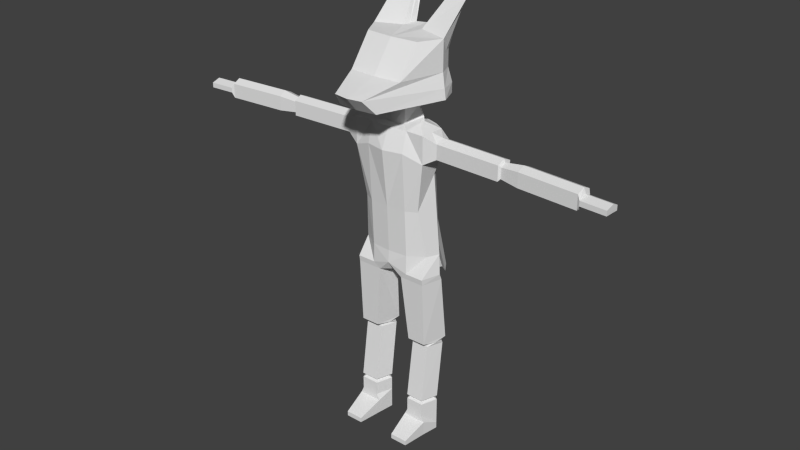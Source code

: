 # Source: TempFox.blend  (saved by Blender 2.78.0; exported with 4.5.12 LTS)
import bpy
from mathutils import Matrix  # noqa: F401  (used for matrix-valued properties, if any)

bpy.ops.wm.read_factory_settings(use_empty=True)
scene = bpy.context.scene
scene.name = 'Scene'

# ---- collections
col_collection_1 = bpy.data.collections.new('Collection 1'); scene.collection.children.link(col_collection_1)

# ---- world
world_world = bpy.data.worlds.new('World'); scene.world = world_world
world_world.color = (0.05088, 0.05088, 0.05088)
world_world.use_sun_shadow = False
world_world.sun_shadow_jitter_overblur = 0.0
world_world.cycles.sampling_method = 'NONE'
world_world.cycles.sample_map_resolution = 256

# ---- meshes
me_cylinder = bpy.data.meshes.new('Cylinder')
me_cylinder.from_pydata([(0.8963, 0.4726, -0.4726), (0.8963, 0.4726, -0.02831), (1.346, 0.146, -0.4726), (1.346, 0.146, -0.02831), (1.263, -0.3824, -0.2276), (1.174, -0.3824, -0.02831), (0.5204, -0.3824, -0.2276), (0.6185, -0.3824, -0.02831), (0.4468, 0.146, -0.4726), (0.4468, 0.146, -0.02831), (0.8963, 0.4726, -0.6788), (1.346, 0.146, -0.6788), (1.263, -0.3824, -0.6788), (0.5204, -0.3824, -0.6788), (0.4468, 0.146, -0.6788), (1.174, -1.153, -0.527), (0.6185, -1.153, -0.527), (1.174, -1.153, -0.6788), (0.6185, -1.153, -0.6788), (1.346, 0.146, 0.3911), (0.8963, 0.4726, 0.3911), (1.174, -0.3824, 0.3911), (0.6185, -0.3824, 0.3911), (0.4468, 0.146, 0.3911), (1.246, 0.1137, 0.4539), (0.8963, 0.3679, 0.4539), (1.113, -0.2977, 0.4539), (0.68, -0.2977, 0.4539), (0.5463, 0.1137, 0.4539), (1.349, 0.147, 0.5303), (0.8963, 0.4758, 0.5303), (1.176, -0.3849, 0.5303), (0.6166, -0.3849, 0.5303), (0.4438, 0.147, 0.5303), (1.349, 0.3707, 2.351), (0.8963, 0.7404, 2.351), (1.176, -0.1292, 2.351), (0.6166, -0.1292, 2.351), (0.4438, 0.3707, 2.351), (1.296, 0.1298, 2.444), (0.8963, 0.4201, 2.444), (1.143, -0.08413, 2.444), (0.6494, -0.08413, 2.444), (0.4968, 0.1298, 2.444), (1.366, 0.4801, 2.528), (0.8963, 0.8212, 2.528), (1.186, -0.3261, 2.528), (0.6061, -0.3261, 2.528), (0.4268, 0.4801, 2.528), (1.366, 0.2336, 4.594), (0.6897, 0.5748, 4.594), (1.186, -0.4296, 4.594), (0.3996, -0.4296, 4.594), (0.2202, 0.1526, 4.594), (1.366, 0.1526, 4.776), (0.8963, 0.6273, 4.776), (1.186, -0.4575, 4.776), (0.6061, -0.4575, 4.776), (1.115, 0.1526, 7.891), (1.276, 0.2376, 5.375), (0.8963, 0.5787, 5.375), (1.097, -0.1437, 5.375), (0.6061, -0.4505, 5.375), (0.8963, 0.4937, 7.891), (0.9362, -0.3432, 6.821), (0.6061, -0.5229, 6.821), (1.218, 0.306, 9.226), (1.218, 0.306, 8.381), (0.8963, 0.4937, 8.604), (1.186, -0.4733, 8.381), (0.6061, -0.637, 8.604), (0.8963, 0.4937, 9.226), (1.186, -0.4733, 9.226), (0.6061, -0.4571, 9.226), (0.5141, 0.2068, 9.731), (1.202, -0.09531, 8.381), (1.186, -0.4733, 8.832), (1.202, -0.09531, 9.226), (1.218, 0.306, 8.832), (1.587, -0.103, 8.604), (1.603, 0.1449, 8.604), (1.571, -0.3509, 8.832), (1.571, -0.3509, 9.061), (1.587, -0.103, 9.175), (1.603, 0.1449, 9.061), (1.603, 0.1449, 8.832), (1.571, -0.3509, 8.604), (3.643, -0.1862, 8.604), (3.659, 0.06167, 8.604), (3.627, -0.434, 8.832), (3.627, -0.434, 9.061), (3.643, -0.1862, 9.175), (3.659, 0.06167, 9.061), (3.659, 0.06167, 8.832), (3.627, -0.434, 8.604), (3.699, -0.01405, 8.836), (3.699, -0.01405, 8.672), (3.687, -0.1928, 9.083), (3.699, -0.01405, 9.001), (3.676, -0.3715, 8.836), (3.676, -0.3715, 9.001), (3.687, -0.1928, 8.672), (3.676, -0.3715, 8.672), (4.277, 0.04439, 8.833), (4.277, 0.04439, 8.61), (4.261, -0.1974, 9.167), (4.277, 0.04439, 9.055), (4.245, -0.4393, 8.833), (4.245, -0.4393, 9.055), (4.261, -0.1974, 8.61), (4.245, -0.4393, 8.61), (6.122, -0.09326, 8.833), (6.122, -0.09326, 8.61), (6.106, -0.3351, 9.167), (6.122, -0.09326, 9.055), (6.091, -0.5769, 8.833), (6.091, -0.5769, 9.055), (6.106, -0.3351, 8.61), (6.091, -0.5769, 8.61), (6.19, -0.1627, 8.836), (6.19, -0.1627, 8.765), (6.178, -0.3397, 9.0), (6.19, -0.1627, 8.918), (6.167, -0.6129, 8.836), (6.167, -0.6129, 8.918), (6.178, -0.3397, 8.765), (6.167, -0.6129, 8.765), (6.985, -0.214, 8.836), (6.985, -0.214, 8.765), (6.974, -0.391, 9.0), (6.985, -0.214, 8.918), (6.962, -0.6642, 8.836), (6.962, -0.6642, 8.918), (6.974, -0.391, 8.765), (6.962, -0.6642, 8.765), (0.8203, 0.06794, 9.41), (0.4542, 0.531, 9.27), (0.8149, -0.01634, 9.41), (0.3185, -0.1934, 9.27), (0.8094, -0.1006, 9.41), (0.7477, 0.1347, 9.497), (0.3185, -0.1486, 9.731), (0.4542, 0.3579, 9.731), (1.357, 0.2885, 10.08), (0.6336, -1.721, 10.08), (1.135, 0.8472, 10.08), (1.312, 0.2885, 10.39), (0.4615, -2.083, 10.5), (1.135, 0.8472, 10.39), (1.204, 0.3493, 10.81), (0.8428, -0.998, 10.81), (1.023, 0.8056, 10.81), (1.204, 0.3493, 11.73), (0.8428, -0.3156, 11.73), (1.023, 0.8056, 11.33), (1.113, 0.5775, 11.33), (0.2324, 0.9921, 11.78), (0.3228, 0.5358, 11.78), (0.2776, 0.7639, 11.78), (1.113, 1.448, 12.66), (1.204, 1.373, 12.66), (0.6018, 1.434, 12.66), (1.023, 1.523, 12.66), (0.5113, 1.585, 12.66), (0.5565, 1.509, 12.66), (0.4481, 0.7665, 4.922), (0.4481, 0.7181, 6.748), (0.8963, 0.603, 5.076), (0.4481, 0.7423, 5.149), (0.2247, 1.133, 5.616), (0.2247, 1.111, 7.191), (0.2247, 1.122, 5.717), (-0.8963, 0.4726, -0.4726), (-0.8963, 0.4726, -0.02831), (-1.346, 0.146, -0.4726), (-1.346, 0.146, -0.02831), (-1.263, -0.3824, -0.2276), (-1.174, -0.3824, -0.02831), (-0.5204, -0.3824, -0.2276), (-0.6185, -0.3824, -0.02831), (-0.4468, 0.146, -0.4726), (-0.4468, 0.146, -0.02831), (-0.8963, 0.4726, -0.6788), (-1.346, 0.146, -0.6788), (-1.263, -0.3824, -0.6788), (-0.5204, -0.3824, -0.6788), (-0.4468, 0.146, -0.6788), (-1.174, -1.153, -0.527), (-0.6185, -1.153, -0.527), (-1.174, -1.153, -0.6788), (-0.6185, -1.153, -0.6788), (-1.346, 0.146, 0.3911), (-0.8963, 0.4726, 0.3911), (-1.174, -0.3824, 0.3911), (-0.6185, -0.3824, 0.3911), (-0.4468, 0.146, 0.3911), (-1.246, 0.1137, 0.4539), (-0.8963, 0.3679, 0.4539), (-1.113, -0.2977, 0.4539), (-0.68, -0.2977, 0.4539), (-0.5463, 0.1137, 0.4539), (-1.349, 0.147, 0.5303), (-0.8963, 0.4758, 0.5303), (-1.176, -0.3849, 0.5303), (-0.6166, -0.3849, 0.5303), (-0.4438, 0.147, 0.5303), (-1.349, 0.3707, 2.351), (-0.8963, 0.7404, 2.351), (-1.176, -0.1292, 2.351), (-0.6166, -0.1292, 2.351), (-0.4438, 0.3707, 2.351), (-1.296, 0.1298, 2.444), (-0.8963, 0.4201, 2.444), (-1.143, -0.08413, 2.444), (-0.6494, -0.08413, 2.444), (-0.4968, 0.1298, 2.444), (-1.366, 0.4801, 2.528), (-0.8963, 0.8212, 2.528), (-1.186, -0.3261, 2.528), (-0.6061, -0.3261, 2.528), (-0.4268, 0.4801, 2.528), (-1.366, 0.2336, 4.594), (-0.6897, 0.5748, 4.594), (-1.186, -0.4296, 4.594), (-0.3996, -0.4296, 4.594), (-0.2202, 0.1526, 4.594), (-1.366, 0.1526, 4.776), (-0.8963, 0.6273, 4.776), (-1.186, -0.4575, 4.776), (-0.6061, -0.4575, 4.776), (-1.115, 0.1526, 7.891), (0.0, 0.4314, 4.706), (0.0, -0.341, 4.706), (0.0, 0.7725, 4.787), (0.0, 0.4314, 4.776), (0.0, -0.5252, 4.995), (0.0, 0.9057, 5.068), (-1.276, 0.2376, 5.375), (-0.8963, 0.5787, 5.375), (-1.097, -0.1437, 5.375), (-0.6061, -0.4505, 5.375), (0.0, 0.4314, 5.375), (0.0, -0.4956, 5.375), (0.0, 0.8575, 6.968), (-0.8963, 0.4937, 7.891), (-0.9362, -0.3432, 6.821), (-0.6061, -0.5229, 6.821), (-1.218, 0.306, 9.226), (0.0, 0.4314, 6.821), (0.0, -0.568, 6.821), (0.0, 0.7544, 6.821), (-1.218, 0.306, 8.381), (-0.8963, 0.4937, 8.604), (-1.186, -0.4733, 8.381), (-0.6061, -0.637, 8.604), (0.0, 0.4314, 8.604), (0.0, -0.7692, 8.604), (0.0, 0.7544, 8.604), (-0.8963, 0.4937, 9.226), (-1.186, -0.4733, 9.226), (-0.6061, -0.4571, 9.226), (-0.5141, 0.2068, 9.731), (0.0, 0.4314, 9.226), (0.0, -0.5109, 9.226), (0.0, 0.7725, 9.226), (-1.202, -0.09531, 8.381), (-1.186, -0.4733, 8.832), (-1.202, -0.09531, 9.226), (-1.218, 0.306, 8.832), (-1.587, -0.103, 8.604), (-1.603, 0.1449, 8.604), (-1.571, -0.3509, 8.832), (-1.571, -0.3509, 9.061), (-1.587, -0.103, 9.175), (-1.603, 0.1449, 9.061), (-1.603, 0.1449, 8.832), (-1.571, -0.3509, 8.604), (-3.643, -0.1862, 8.604), (-3.659, 0.06167, 8.604), (-3.627, -0.434, 8.832), (-3.627, -0.434, 9.061), (-3.643, -0.1862, 9.175), (-3.659, 0.06167, 9.061), (-3.659, 0.06167, 8.832), (-3.627, -0.434, 8.604), (-3.699, -0.01405, 8.836), (-3.699, -0.01405, 8.672), (-3.687, -0.1928, 9.083), (-3.699, -0.01405, 9.001), (-3.676, -0.3715, 8.836), (-3.676, -0.3715, 9.001), (-3.687, -0.1928, 8.672), (-3.676, -0.3715, 8.672), (-4.277, 0.04439, 8.833), (-4.277, 0.04439, 8.61), (-4.261, -0.1974, 9.167), (-4.277, 0.04439, 9.055), (-4.245, -0.4393, 8.833), (-4.245, -0.4393, 9.055), (-4.261, -0.1974, 8.61), (-4.245, -0.4393, 8.61), (-6.122, -0.09326, 8.833), (-6.122, -0.09326, 8.61), (-6.106, -0.3351, 9.167), (-6.122, -0.09326, 9.055), (-6.091, -0.5769, 8.833), (-6.091, -0.5769, 9.055), (-6.106, -0.3351, 8.61), (-6.091, -0.5769, 8.61), (-6.19, -0.1627, 8.836), (-6.19, -0.1627, 8.765), (-6.178, -0.3397, 9.0), (-6.19, -0.1627, 8.918), (-6.167, -0.6129, 8.836), (-6.167, -0.6129, 8.918), (-6.178, -0.3397, 8.765), (-6.167, -0.6129, 8.765), (-6.985, -0.214, 8.836), (-6.985, -0.214, 8.765), (-6.974, -0.391, 9.0), (-6.985, -0.214, 8.918), (-6.962, -0.6642, 8.836), (-6.962, -0.6642, 8.918), (-6.974, -0.391, 8.765), (-6.962, -0.6642, 8.765), (-0.8203, 0.06794, 9.41), (-0.4542, 0.531, 9.27), (-0.8149, -0.01634, 9.41), (-0.3185, -0.1934, 9.27), (-0.8094, -0.1006, 9.41), (-0.7477, 0.1347, 9.497), (0.0, 0.1627, 9.41), (-1.043e-08, -0.2691, 9.27), (-1.043e-08, 0.7358, 9.27), (-0.3185, -0.1486, 9.731), (-0.4542, 0.3579, 9.731), (0.0, 0.1627, 9.764), (-1.043e-08, -0.1686, 9.731), (-1.043e-08, 0.4814, 9.731), (-1.357, 0.2885, 10.08), (-0.6336, -1.721, 10.08), (-1.135, 0.8472, 10.08), (0.0, 0.4812, 10.03), (-1.043e-08, -1.794, 10.08), (-1.043e-08, 1.304, 10.08), (-1.312, 0.2885, 10.39), (-0.4615, -2.083, 10.5), (-1.135, 0.8472, 10.39), (0.0, 0.4812, 10.27), (-1.043e-08, -2.157, 10.5), (-1.043e-08, 1.304, 10.39), (-1.204, 0.3493, 10.81), (-0.8428, -0.998, 10.81), (-1.023, 0.8056, 10.81), (0.0, 0.4637, 10.59), (-1.043e-08, -1.058, 10.81), (-1.043e-08, 1.179, 10.81), (-1.204, 0.3493, 11.73), (-0.8428, -0.3156, 11.73), (-1.023, 0.8056, 11.33), (-1.043e-08, 0.7223, 11.75), (-1.043e-08, -0.3759, 11.73), (-1.043e-08, 1.179, 11.75), (-1.113, 0.5775, 11.33), (-1.043e-08, 0.9504, 11.75), (-0.2324, 0.9921, 11.78), (-0.3228, 0.5358, 11.78), (-0.2776, 0.7639, 11.78), (-1.113, 1.448, 12.66), (-1.204, 1.373, 12.66), (-0.6018, 1.434, 12.66), (-1.023, 1.523, 12.66), (-0.5113, 1.585, 12.66), (-0.5565, 1.509, 12.66), (-0.4481, 0.7665, 4.922), (-0.4481, 0.7181, 6.748), (0.0, 0.8816, 5.221), (-0.8963, 0.603, 5.076), (-0.4481, 0.7423, 5.149), (-0.2247, 1.133, 5.616), (0.0, 1.195, 5.681), (-0.2247, 1.111, 7.191), (0.0, 1.174, 7.191), (0.0, 1.184, 5.75), (-0.2247, 1.122, 5.717), (0.1687, 1.997, 3.667), (0.0, 2.049, 3.75), (0.0846, 2.145, 3.834), (0.0, 2.168, 3.834), (-0.1687, 1.997, 3.667), (-0.0846, 2.145, 3.834)], [], [(0, 1, 3, 2), (2, 3, 5, 4), (4, 5, 7, 6), (5, 3, 19, 21), (8, 9, 1, 0), (6, 7, 9, 8), (6, 8, 14, 13), (10, 11, 12, 13, 14), (2, 4, 12, 11), (8, 0, 10, 14), (0, 2, 11, 10), (6, 13, 18, 16), (15, 16, 18, 17), (13, 12, 17, 18), (12, 4, 15, 17), (4, 6, 16, 15), (23, 22, 27, 28), (1, 9, 23, 20), (3, 1, 20, 19), (7, 5, 21, 22), (9, 7, 22, 23), (25, 28, 33, 30), (21, 19, 24, 26), (20, 23, 28, 25), (22, 21, 26, 27), (19, 20, 25, 24), (33, 32, 37, 38), (27, 26, 31, 32), (24, 25, 30, 29), (28, 27, 32, 33), (26, 24, 29, 31), (35, 38, 43, 40), (31, 29, 34, 36), (30, 33, 38, 35), (32, 31, 36, 37), (29, 30, 35, 34), (43, 42, 47, 48), (37, 36, 41, 42), (34, 35, 40, 39), (38, 37, 42, 43), (36, 34, 39, 41), (45, 48, 53, 50), (41, 39, 44, 46), (40, 43, 48, 45), (42, 41, 46, 47), (39, 40, 45, 44), (49, 50, 55, 54), (47, 46, 51, 52), (44, 45, 50, 49), (48, 47, 52, 53), (46, 44, 49, 51), (51, 49, 54, 56), (53, 52, 232, 231), (52, 51, 56, 57), (52, 57, 235, 232), (55, 50, 233, 236, 165), (50, 53, 231, 233), (56, 54, 59, 61), (62, 61, 64, 65), (61, 59, 58, 64), (57, 56, 61, 62), (54, 55, 167, 60, 59), (235, 57, 62, 242), (63, 250, 257, 68), (249, 65, 70, 256), (59, 60, 63, 58), (242, 62, 65, 249), (60, 166, 243, 250, 63), (67, 68, 71, 66, 78), (70, 69, 76, 72, 73), (64, 58, 67, 75, 69), (65, 64, 69, 70), (58, 63, 68, 67), (73, 72, 139, 138), (77, 66, 135, 137), (256, 70, 73, 263), (68, 257, 264, 71), (78, 66, 84, 85), (67, 78, 85, 80), (66, 77, 83, 84), (69, 75, 79, 86), (83, 82, 90, 91), (86, 79, 87, 94), (90, 89, 99, 100), (82, 81, 89, 90), (76, 69, 86, 81), (72, 76, 81, 82), (75, 67, 80, 79), (77, 72, 82, 83), (80, 85, 93, 88), (84, 83, 91, 92), (79, 80, 88, 87), (85, 84, 92, 93), (81, 86, 94, 89), (97, 100, 108, 105), (93, 92, 98, 95), (88, 93, 95, 96), (89, 94, 102, 99), (87, 88, 96, 101), (92, 91, 97, 98), (91, 90, 100, 97), (94, 87, 101, 102), (109, 104, 112, 117), (102, 101, 109, 110), (100, 99, 107, 108), (96, 95, 103, 104), (95, 98, 106, 103), (99, 102, 110, 107), (101, 96, 104, 109), (98, 97, 105, 106), (111, 114, 122, 119), (106, 105, 113, 114), (105, 108, 116, 113), (110, 109, 117, 118), (108, 107, 115, 116), (104, 103, 111, 112), (103, 106, 114, 111), (107, 110, 118, 115), (126, 125, 133, 134), (115, 118, 126, 123), (117, 112, 120, 125), (114, 113, 121, 122), (113, 116, 124, 121), (118, 117, 125, 126), (116, 115, 123, 124), (112, 111, 119, 120), (127, 130, 129, 132, 131, 134, 133, 128), (124, 123, 131, 132), (120, 119, 127, 128), (119, 122, 130, 127), (123, 126, 134, 131), (125, 120, 128, 133), (122, 121, 129, 130), (121, 124, 132, 129), (138, 140, 74, 141), (66, 71, 136, 135), (263, 73, 138, 332), (71, 264, 333, 136), (72, 77, 137, 139), (141, 74, 143, 144), (140, 136, 142, 74), (332, 138, 141, 337), (136, 333, 338, 142), (140, 135, 136), (140, 138, 139), (135, 140, 137), (137, 140, 139), (143, 145, 148, 146), (74, 142, 145, 143), (337, 141, 144, 343), (142, 338, 344, 145), (148, 350, 356, 151), (349, 147, 150, 355), (343, 144, 147, 349), (145, 344, 350, 148), (144, 143, 146, 147), (149, 151, 154, 155, 152), (147, 146, 149, 150), (146, 148, 151, 149), (158, 156, 362, 364), (153, 152, 157, 360, 361), (355, 150, 153, 361), (151, 356, 362, 156, 154), (150, 149, 152, 153), (157, 158, 364, 360), (157, 152, 160, 161), (158, 157, 161, 164), (160, 159, 164, 161), (159, 162, 163, 164), (154, 156, 163, 162), (152, 155, 159, 160), (155, 154, 162, 159), (156, 158, 164, 163), (167, 168, 166, 60), (55, 165, 168, 167), (166, 168, 171, 170), (171, 383, 382, 170), (169, 380, 383, 171), (165, 236, 380, 169), (382, 381, 390, 388), (168, 165, 169, 171), (172, 174, 175, 173), (174, 176, 177, 175), (176, 178, 179, 177), (177, 193, 191, 175), (180, 172, 173, 181), (178, 180, 181, 179), (178, 185, 186, 180), (182, 186, 185, 184, 183), (174, 183, 184, 176), (180, 186, 182, 172), (172, 182, 183, 174), (178, 188, 190, 185), (187, 189, 190, 188), (185, 190, 189, 184), (184, 189, 187, 176), (176, 187, 188, 178), (195, 200, 199, 194), (173, 192, 195, 181), (175, 191, 192, 173), (179, 194, 193, 177), (181, 195, 194, 179), (197, 202, 205, 200), (193, 198, 196, 191), (192, 197, 200, 195), (194, 199, 198, 193), (191, 196, 197, 192), (205, 210, 209, 204), (199, 204, 203, 198), (196, 201, 202, 197), (200, 205, 204, 199), (198, 203, 201, 196), (207, 212, 215, 210), (203, 208, 206, 201), (202, 207, 210, 205), (204, 209, 208, 203), (201, 206, 207, 202), (215, 220, 219, 214), (209, 214, 213, 208), (206, 211, 212, 207), (210, 215, 214, 209), (208, 213, 211, 206), (217, 222, 225, 220), (213, 218, 216, 211), (212, 217, 220, 215), (214, 219, 218, 213), (211, 216, 217, 212), (221, 226, 227, 222), (219, 224, 223, 218), (216, 221, 222, 217), (220, 225, 224, 219), (218, 223, 221, 216), (236, 376, 243, 241, 234), (234, 241, 242, 235), (223, 228, 226, 221), (225, 231, 232, 224), (224, 229, 228, 223), (231, 234, 235, 232), (233, 236, 234, 231), (224, 232, 235, 229), (227, 374, 236, 233, 222), (222, 233, 231, 225), (228, 239, 237, 226), (240, 246, 245, 239), (243, 250, 248, 241), (239, 245, 230, 237), (229, 240, 239, 228), (226, 237, 238, 377, 227), (235, 242, 240, 229), (236, 380, 383, 376), (244, 252, 257, 250), (249, 256, 254, 246), (237, 230, 244, 238), (242, 249, 246, 240), (238, 244, 250, 243, 375), (251, 268, 247, 258, 252), (254, 260, 259, 266, 253), (257, 264, 262, 255), (245, 253, 265, 251, 230), (250, 257, 255, 248), (246, 254, 253, 245), (230, 251, 252, 244), (260, 328, 329, 259), (264, 333, 331, 262), (267, 327, 325, 247), (256, 263, 260, 254), (252, 258, 264, 257), (268, 275, 274, 247), (251, 270, 275, 268), (247, 274, 273, 267), (253, 276, 269, 265), (273, 281, 280, 272), (276, 284, 277, 269), (280, 290, 289, 279), (272, 280, 279, 271), (266, 271, 276, 253), (259, 272, 271, 266), (265, 269, 270, 251), (267, 273, 272, 259), (270, 278, 283, 275), (274, 282, 281, 273), (269, 277, 278, 270), (275, 283, 282, 274), (271, 279, 284, 276), (287, 295, 298, 290), (283, 285, 288, 282), (278, 286, 285, 283), (279, 289, 292, 284), (277, 291, 286, 278), (282, 288, 287, 281), (281, 287, 290, 280), (284, 292, 291, 277), (299, 307, 302, 294), (292, 300, 299, 291), (290, 298, 297, 289), (286, 294, 293, 285), (285, 293, 296, 288), (289, 297, 300, 292), (291, 299, 294, 286), (288, 296, 295, 287), (301, 309, 312, 304), (296, 304, 303, 295), (295, 303, 306, 298), (300, 308, 307, 299), (298, 306, 305, 297), (294, 302, 301, 293), (293, 301, 304, 296), (297, 305, 308, 300), (316, 324, 323, 315), (305, 313, 316, 308), (307, 315, 310, 302), (304, 312, 311, 303), (303, 311, 314, 306), (308, 316, 315, 307), (306, 314, 313, 305), (302, 310, 309, 301), (317, 318, 323, 324, 321, 322, 319, 320), (314, 322, 321, 313), (310, 318, 317, 309), (309, 317, 320, 312), (313, 321, 324, 316), (315, 323, 318, 310), (312, 320, 319, 311), (311, 319, 322, 314), (328, 334, 261, 330), (247, 325, 326, 258), (263, 332, 328, 260), (258, 326, 333, 264), (259, 329, 327, 267), (338, 344, 342, 336), (334, 340, 339, 261), (333, 338, 336, 331), (330, 261, 335, 326), (332, 337, 334, 328), (326, 335, 338, 333), (330, 326, 325), (330, 329, 328), (325, 327, 330), (327, 329, 330), (339, 345, 347, 341), (344, 350, 348, 342), (261, 339, 341, 335), (337, 343, 340, 334), (335, 341, 344, 338), (347, 353, 356, 350), (349, 355, 352, 346), (343, 349, 346, 340), (341, 347, 350, 344), (340, 346, 345, 339), (351, 357, 363, 359, 353), (356, 362, 364, 360, 354), (346, 352, 351, 345), (350, 356, 354, 348), (345, 351, 353, 347), (367, 364, 362, 365), (358, 361, 360, 366, 357), (355, 361, 358, 352), (353, 359, 365, 362, 356), (352, 358, 357, 351), (366, 360, 364, 367), (366, 370, 369, 357), (367, 373, 370, 366), (369, 370, 373, 368), (368, 373, 372, 371), (359, 371, 372, 365), (357, 369, 368, 363), (363, 368, 371, 359), (365, 372, 373, 367), (377, 238, 375, 378), (227, 377, 378, 374), (375, 381, 384, 378), (384, 381, 382, 383), (379, 384, 383, 380), (376, 383, 382, 243), (374, 379, 380, 236), (381, 375, 389, 390), (378, 384, 379, 374), (386, 385, 387, 388), (386, 388, 390, 389), (243, 166, 385, 386), (166, 170, 387, 385), (170, 382, 388, 387), (375, 243, 386, 389)])
_uv = me_cylinder.uv_layers.new(name='UVMap')
_uv.uv.foreach_set('vector', [0.617, 0.4816, 0.617, 0.5021, 0.5911, 0.5021, 0.5911, 0.4816, 0.7302, 0.4871, 0.7094, 0.4871, 0.7095, 0.4616, 0.7187, 0.4624, 0.9436, 0.3625, 0.9343, 0.3584, 0.9343, 0.3327, 0.9436, 0.3282, 0.7095, 0.4616, 0.7094, 0.4871, 0.6898, 0.4871, 0.6899, 0.4616, 0.8945, 0.4917, 0.8945, 0.5122, 0.8686, 0.5122, 0.8686, 0.4916, 0.711, 0.4023, 0.7205, 0.4011, 0.7204, 0.4267, 0.6997, 0.4267, 0.711, 0.4023, 0.6997, 0.4267, 0.69, 0.4267, 0.6899, 0.4023, 0.8896, 0.3654, 0.9107, 0.3804, 0.9068, 0.4048, 0.8721, 0.4048, 0.8686, 0.3804, 0.7302, 0.4871, 0.7187, 0.4624, 0.7398, 0.4624, 0.7399, 0.4871, 0.8945, 0.4917, 0.8686, 0.4916, 0.8686, 0.4821, 0.8945, 0.4822, 0.617, 0.4816, 0.5911, 0.4816, 0.5911, 0.4721, 0.617, 0.4721, 0.711, 0.4023, 0.6899, 0.4023, 0.6898, 0.3667, 0.6969, 0.3667, 0.7534, 0.3566, 0.7534, 0.3823, 0.7464, 0.3823, 0.7464, 0.3566, 0.8721, 0.4048, 0.9068, 0.4048, 0.9026, 0.4404, 0.8767, 0.4404, 0.7398, 0.4624, 0.7187, 0.4624, 0.7327, 0.4267, 0.7398, 0.4267, 0.9719, 0.3282, 0.9719, 0.3622, 0.9436, 0.3546, 0.9436, 0.3291, 0.74, 0.4267, 0.7401, 0.4011, 0.7431, 0.4042, 0.7431, 0.4241, 0.8686, 0.5122, 0.8945, 0.5122, 0.8945, 0.5315, 0.8686, 0.5315, 0.5911, 0.5021, 0.617, 0.5021, 0.617, 0.5215, 0.5911, 0.5214, 0.9343, 0.3327, 0.9343, 0.3584, 0.9147, 0.3584, 0.9147, 0.3327, 0.7204, 0.4267, 0.7205, 0.4011, 0.7401, 0.4011, 0.74, 0.4267, 0.7943, 0.4586, 0.7751, 0.4524, 0.7736, 0.4476, 0.7985, 0.4556, 0.823, 0.3448, 0.8001, 0.338, 0.8048, 0.3353, 0.8227, 0.3406, 0.8001, 0.3125, 0.823, 0.3036, 0.8227, 0.3085, 0.8048, 0.3155, 0.9147, 0.3327, 0.9147, 0.3584, 0.9115, 0.3555, 0.9115, 0.3356, 0.8001, 0.338, 0.8001, 0.3125, 0.8048, 0.3155, 0.8048, 0.3353, 0.6352, 0.2731, 0.6614, 0.273, 0.6501, 0.3572, 0.6254, 0.3572, 0.7632, 0.4685, 0.7751, 0.4847, 0.7736, 0.4893, 0.7583, 0.4684, 0.7943, 0.4785, 0.7943, 0.4586, 0.7985, 0.4556, 0.7985, 0.4814, 0.7751, 0.4524, 0.7632, 0.4685, 0.7583, 0.4684, 0.7736, 0.4476, 0.7751, 0.4847, 0.7943, 0.4785, 0.7985, 0.4814, 0.7736, 0.4893, 0.6898, 0.5071, 0.7059, 0.4871, 0.718, 0.4895, 0.7054, 0.5073, 0.8686, 0.3647, 0.8426, 0.365, 0.831, 0.2812, 0.8555, 0.2809, 0.6626, 0.2751, 0.6886, 0.273, 0.6886, 0.3575, 0.6614, 0.3596, 0.9405, 0.1414, 0.9666, 0.1414, 0.9666, 0.2261, 0.9405, 0.2261, 0.9387, 0.3282, 0.9126, 0.3264, 0.9115, 0.2416, 0.9387, 0.2436, 0.6369, 0.3615, 0.6485, 0.3615, 0.6589, 0.3653, 0.6203, 0.3654, 0.9405, 0.2261, 0.9666, 0.2261, 0.9651, 0.2305, 0.942, 0.2305, 0.7059, 0.5286, 0.6898, 0.5071, 0.7054, 0.5073, 0.718, 0.5262, 0.6254, 0.3572, 0.6501, 0.3572, 0.6485, 0.3615, 0.6369, 0.3615, 0.8555, 0.2809, 0.831, 0.2812, 0.8425, 0.2767, 0.8537, 0.2766, 0.9399, 0.4662, 0.9131, 0.4622, 0.9107, 0.3654, 0.9399, 0.3698, 0.8537, 0.2766, 0.8425, 0.2767, 0.8257, 0.2731, 0.8643, 0.2725, 0.6399, 0.1388, 0.6534, 0.1572, 0.6369, 0.1604, 0.621, 0.1388, 0.7575, 0.3318, 0.7575, 0.3546, 0.7464, 0.3566, 0.7464, 0.3298, 0.6534, 0.1203, 0.6399, 0.1388, 0.621, 0.1388, 0.6369, 0.1171, 0.6693, 0.4648, 0.6693, 0.5107, 0.659, 0.5012, 0.6592, 0.4624, 0.606, 0.273, 0.5789, 0.273, 0.5789, 0.1783, 0.6157, 0.1783, 0.7265, 0.1414, 0.7528, 0.1482, 0.7297, 0.24, 0.6957, 0.2314, 0.6203, 0.3654, 0.6589, 0.3653, 0.6614, 0.4604, 0.6329, 0.4604, 0.8643, 0.2725, 0.8257, 0.2731, 0.8354, 0.1775, 0.8675, 0.1771, 0.7073, 0.4922, 0.669, 0.4922, 0.6733, 0.4813, 0.7087, 0.4813, 0.5678, 0.06843, 0.5501, 0.03754, 0.5737, 0.03603, 0.585, 0.08101, 0.5374, 0.4152, 0.5374, 0.3675, 0.5475, 0.3675, 0.5475, 0.4026, 0.5374, 0.4152, 0.5475, 0.4026, 0.5594, 0.4394, 0.5439, 0.4394, 0.659, 0.5012, 0.6693, 0.5107, 0.6587, 0.5531, 0.6429, 0.5569, 0.651, 0.5291, 0.5499, 0.1009, 0.5678, 0.06843, 0.585, 0.08101, 0.5913, 0.1009, 0.7087, 0.4813, 0.6733, 0.4813, 0.6701, 0.4446, 0.6934, 0.4443, 0.04707, 0.2644, 0.04733, 0.2443, 0.105, 0.251, 0.1049, 0.2645, 0.4369, 0.2646, 0.4212, 0.2656, 0.4179, 0.1643, 0.4413, 0.206, 0.5475, 0.4026, 0.5475, 0.3675, 0.5817, 0.3729, 0.5808, 0.4026, 0.6592, 0.4624, 0.659, 0.5012, 0.6423, 0.5005, 0.6257, 0.4998, 0.6258, 0.4696, 0.5594, 0.4394, 0.5475, 0.4026, 0.5808, 0.4026, 0.5807, 0.4394, 0.2547, 0.2504, 0.2974, 0.2846, 0.2261, 0.2846, 0.2262, 0.2504, 0.1048, 0.289, 0.1049, 0.2645, 0.1761, 0.2647, 0.176, 0.2893, 0.4212, 0.2656, 0.4088, 0.2668, 0.405, 0.1654, 0.4179, 0.1643, 0.04703, 0.2889, 0.04707, 0.2644, 0.1049, 0.2645, 0.1048, 0.289, 0.3554, 0.2499, 0.3553, 0.267, 0.3465, 0.284, 0.2974, 0.2846, 0.2547, 0.2504, 0.2351, 0.2387, 0.2262, 0.2504, 0.2013, 0.2504, 0.2013, 0.2386, 0.2171, 0.2386, 0.1761, 0.2647, 0.1674, 0.2411, 0.1854, 0.2411, 0.2012, 0.2411, 0.2012, 0.2645, 0.4413, 0.206, 0.4179, 0.1643, 0.4101, 0.145, 0.4262, 0.1438, 0.4413, 0.1427, 0.1049, 0.2645, 0.105, 0.251, 0.1674, 0.2411, 0.1761, 0.2647, 0.2548, 0.2437, 0.2547, 0.2504, 0.2262, 0.2504, 0.2351, 0.2387, 0.4044, 0.3032, 0.405, 0.3247, 0.3909, 0.3141, 0.3964, 0.2929, 0.39, 0.3259, 0.374, 0.3271, 0.3842, 0.3148, 0.3875, 0.3145, 0.176, 0.2893, 0.1761, 0.2647, 0.2012, 0.2645, 0.2011, 0.289, 0.2262, 0.2504, 0.2261, 0.2846, 0.2012, 0.2845, 0.2013, 0.2504, 0.2171, 0.2386, 0.2013, 0.2386, 0.208, 0.2242, 0.2171, 0.2242, 0.2351, 0.2387, 0.2171, 0.2386, 0.2171, 0.2242, 0.2263, 0.2242, 0.374, 0.3271, 0.39, 0.3259, 0.3901, 0.3394, 0.3798, 0.3386, 0.2636, 0.5333, 0.2485, 0.5333, 0.2483, 0.5178, 0.2582, 0.518, 0.4878, 0.7354, 0.5063, 0.7349, 0.5063, 0.8903, 0.4878, 0.8908, 0.6645, 0.7407, 0.6812, 0.7412, 0.6812, 0.8966, 0.6645, 0.8962, 0.7284, 0.9315, 0.7284, 0.9143, 0.7324, 0.9142, 0.7324, 0.9266, 0.7905, 0.8954, 0.7751, 0.8954, 0.7751, 0.7407, 0.7905, 0.7407, 0.1854, 0.2411, 0.1674, 0.2411, 0.1764, 0.2255, 0.1855, 0.2255, 0.2012, 0.2411, 0.1854, 0.2411, 0.1855, 0.2255, 0.1946, 0.2255, 0.2485, 0.5333, 0.2324, 0.5333, 0.2383, 0.5176, 0.2483, 0.5178, 0.39, 0.3259, 0.405, 0.3247, 0.3995, 0.3367, 0.3901, 0.3394, 0.7597, 0.8962, 0.7443, 0.8962, 0.7443, 0.7407, 0.7597, 0.7407, 0.4753, 0.7353, 0.4878, 0.7354, 0.4878, 0.8908, 0.4753, 0.8907, 0.6812, 0.7412, 0.698, 0.7416, 0.698, 0.8971, 0.6812, 0.8966, 0.7443, 0.8962, 0.7289, 0.8962, 0.7289, 0.7407, 0.7443, 0.7407, 0.7751, 0.8954, 0.7597, 0.8954, 0.7597, 0.7407, 0.7751, 0.7407, 0.621, 0.7411, 0.6343, 0.7412, 0.6344, 0.7846, 0.6165, 0.7845, 0.7616, 0.9138, 0.7616, 0.9309, 0.7563, 0.9262, 0.7563, 0.9138, 0.7616, 0.8966, 0.7616, 0.9138, 0.7563, 0.9138, 0.7563, 0.9014, 0.7284, 0.9143, 0.7284, 0.8971, 0.7324, 0.9018, 0.7324, 0.9142, 0.745, 0.8969, 0.7616, 0.8966, 0.7563, 0.9014, 0.7444, 0.9016, 0.7616, 0.9309, 0.745, 0.9398, 0.7444, 0.9326, 0.7563, 0.9262, 0.745, 0.9398, 0.7284, 0.9315, 0.7324, 0.9266, 0.7444, 0.9326, 0.7284, 0.8971, 0.745, 0.8969, 0.7444, 0.9016, 0.7324, 0.9018, 0.5879, 0.8808, 0.5716, 0.8809, 0.5716, 0.7411, 0.5879, 0.7409, 0.6026, 0.924, 0.5905, 0.9241, 0.5879, 0.8808, 0.6043, 0.8806, 0.5452, 0.7407, 0.5563, 0.7407, 0.5565, 0.7841, 0.5415, 0.7841, 0.6386, 0.7407, 0.6497, 0.7407, 0.6495, 0.7843, 0.6344, 0.7843, 0.6497, 0.7407, 0.6608, 0.7407, 0.6645, 0.7843, 0.6495, 0.7843, 0.5563, 0.7407, 0.5674, 0.7407, 0.5716, 0.7841, 0.5565, 0.7841, 0.5905, 0.9241, 0.5784, 0.9243, 0.5716, 0.8809, 0.5879, 0.8808, 0.612, 0.7407, 0.621, 0.7411, 0.6165, 0.7845, 0.6043, 0.784, 0.6395, 0.9412, 0.6395, 0.958, 0.6345, 0.9472, 0.6345, 0.941, 0.6043, 0.784, 0.6165, 0.7845, 0.6165, 0.9243, 0.6043, 0.9238, 0.6165, 0.7845, 0.6344, 0.7846, 0.6344, 0.9245, 0.6165, 0.9243, 0.6043, 0.8806, 0.5879, 0.8808, 0.5879, 0.7409, 0.6043, 0.7407, 0.5415, 0.7841, 0.5565, 0.7841, 0.5565, 0.9236, 0.5415, 0.9236, 0.6344, 0.7843, 0.6495, 0.7843, 0.6495, 0.924, 0.6344, 0.924, 0.6495, 0.7843, 0.6645, 0.7843, 0.6645, 0.924, 0.6495, 0.924, 0.5565, 0.7841, 0.5716, 0.7841, 0.5716, 0.9236, 0.5565, 0.9236, 0.7284, 0.9569, 0.71, 0.9573, 0.71, 0.8971, 0.7284, 0.8966, 0.5565, 0.9236, 0.5716, 0.9236, 0.5611, 0.9297, 0.5563, 0.9297, 0.6233, 0.9247, 0.6395, 0.9245, 0.6345, 0.9357, 0.6226, 0.9358, 0.6395, 0.958, 0.6233, 0.9666, 0.6226, 0.9535, 0.6345, 0.9472, 0.6233, 0.9666, 0.6071, 0.9585, 0.6043, 0.9476, 0.6226, 0.9535, 0.6071, 0.925, 0.6233, 0.9247, 0.6226, 0.9358, 0.6043, 0.9361, 0.5415, 0.9236, 0.5565, 0.9236, 0.5563, 0.9297, 0.5508, 0.9297, 0.6395, 0.9245, 0.6395, 0.9412, 0.6345, 0.941, 0.6345, 0.9357, 0.5826, 0.9582, 0.5771, 0.9581, 0.5716, 0.9447, 0.5771, 0.9243, 0.5826, 0.9243, 0.5874, 0.9244, 0.5873, 0.945, 0.5874, 0.9582, 0.5508, 0.9297, 0.5563, 0.9297, 0.5563, 0.9897, 0.5508, 0.9897, 0.6541, 0.924, 0.6589, 0.924, 0.6589, 0.9842, 0.6541, 0.9842, 0.6589, 0.924, 0.6645, 0.924, 0.6645, 0.9842, 0.6589, 0.9842, 0.5563, 0.9297, 0.5611, 0.9297, 0.5611, 0.9897, 0.5563, 0.9897, 0.71, 0.9573, 0.698, 0.9573, 0.698, 0.8971, 0.71, 0.8971, 0.6925, 0.9581, 0.6836, 0.9579, 0.6836, 0.8976, 0.6925, 0.8979, 0.6836, 0.9579, 0.6645, 0.9573, 0.6645, 0.8971, 0.6836, 0.8976, 0.01481, 0.6542, 0.0299, 0.6308, 0.04237, 0.6436, 0.03826, 0.6542, 0.374, 0.3271, 0.3665, 0.3154, 0.3743, 0.2976, 0.3842, 0.3148, 0.104, 0.3452, 0.09963, 0.3853, 0.08561, 0.3617, 0.0898, 0.3456, 0.3665, 0.3154, 0.3554, 0.2825, 0.368, 0.2849, 0.3743, 0.2976, 0.405, 0.3247, 0.39, 0.3259, 0.3875, 0.3145, 0.3909, 0.3141, 0.2805, 0.6482, 0.2841, 0.6263, 0.3265, 0.6077, 0.3243, 0.725, 0.3455, 0.7014, 0.3455, 0.7262, 0.3265, 0.7099, 0.3287, 0.7054, 0.01394, 0.6717, 0.01481, 0.6542, 0.03826, 0.6542, 0.03803, 0.6717, 0.01186, 0.6118, 0.01179, 0.592, 0.03526, 0.5888, 0.03531, 0.6096, 0.2707, 0.4448, 0.2776, 0.4346, 0.2776, 0.452, 0.2636, 0.4482, 0.2707, 0.4346, 0.2707, 0.4575, 0.2776, 0.4391, 0.2835, 0.4346, 0.2806, 0.4408, 0.2806, 0.4408, 0.2835, 0.4346, 0.2835, 0.4424, 0.3544, 0.9618, 0.3541, 0.9908, 0.3374, 0.991, 0.3375, 0.9621, 0.2841, 0.6263, 0.2788, 0.6195, 0.3072, 0.5827, 0.3265, 0.6077, 0.2657, 0.655, 0.2805, 0.6482, 0.3243, 0.725, 0.2955, 0.7402, 0.2788, 0.6195, 0.2554, 0.6213, 0.2462, 0.5794, 0.3072, 0.5827, 0.02743, 0.8488, 0.07917, 0.847, 0.07832, 0.867, 0.03208, 0.8684, 0.1528, 0.664, 0.1774, 0.6675, 0.2049, 0.7306, 0.1528, 0.7283, 0.2955, 0.7402, 0.3243, 0.725, 0.3265, 0.7479, 0.3059, 0.76, 0.02719, 0.8348, 0.07892, 0.833, 0.07917, 0.847, 0.02743, 0.8488, 0.3498, 0.8605, 0.3544, 0.9618, 0.3375, 0.9621, 0.326, 0.8426, 0.3139, 0.9656, 0.3137, 0.9893, 0.2855, 0.9896, 0.2856, 0.9778, 0.2637, 0.9662, 0.1774, 0.6675, 0.275, 0.7756, 0.2581, 0.7919, 0.2049, 0.7306, 0.3375, 0.9621, 0.3374, 0.991, 0.3137, 0.9893, 0.3139, 0.9656, 0.1298, 0.6285, 0.1381, 0.6377, 0.1391, 0.654, 0.1295, 0.6468, 0.1007, 0.5692, 0.1391, 0.5736, 0.1215, 0.6194, 0.1199, 0.6397, 0.07368, 0.6055, 0.1528, 0.7283, 0.2049, 0.7306, 0.1965, 0.7972, 0.1528, 0.7921, 0.03208, 0.8684, 0.07832, 0.867, 0.07909, 0.9102, 0.06764, 0.9123, 0.0325, 0.892, 0.2049, 0.7306, 0.2581, 0.7919, 0.224, 0.8253, 0.1965, 0.7972, 0.1215, 0.6194, 0.1298, 0.6285, 0.1295, 0.6468, 0.1199, 0.6397, 0.417, 0.9792, 0.3716, 0.9792, 0.3818, 0.8779, 0.4125, 0.8807, 0.4264, 0.9779, 0.417, 0.9779, 0.4202, 0.8779, 0.4226, 0.8781, 0.346, 0.7014, 0.3493, 0.7068, 0.349, 0.7376, 0.3455, 0.7346, 0.3493, 0.7068, 0.3526, 0.7122, 0.3526, 0.7405, 0.349, 0.7376, 0.0325, 0.892, 0.06764, 0.9123, 0.0554, 0.9956, 0.03348, 0.9958, 0.2637, 0.9662, 0.2856, 0.9778, 0.162, 0.9823, 0.1623, 0.9783, 0.2856, 0.9778, 0.2855, 0.9896, 0.1617, 0.9863, 0.162, 0.9823, 0.4358, 0.9779, 0.4264, 0.9779, 0.4226, 0.8781, 0.425, 0.8783, 0.6423, 0.5005, 0.6383, 0.5284, 0.6257, 0.5276, 0.6257, 0.4998, 0.659, 0.5012, 0.651, 0.5291, 0.6383, 0.5284, 0.6423, 0.5005, 0.4634, 0.7133, 0.4634, 0.7335, 0.4495, 0.6729, 0.4495, 0.6639, 0.4495, 0.6729, 0.4375, 0.6692, 0.4376, 0.6631, 0.4495, 0.6639, 0.4495, 0.6819, 0.4375, 0.6752, 0.4375, 0.6692, 0.4495, 0.6729, 0.4634, 0.7537, 0.4394, 0.7385, 0.4375, 0.6752, 0.4495, 0.6819, 0.4376, 0.6631, 0.4263, 0.6654, 0.4263, 0.6654, 0.4376, 0.6631, 0.4634, 0.7335, 0.4634, 0.7537, 0.4495, 0.6819, 0.4495, 0.6729, 0.9367, 0.4757, 0.9626, 0.4758, 0.9626, 0.4963, 0.9367, 0.4963, 0.7681, 0.4476, 0.7795, 0.423, 0.7889, 0.422, 0.7888, 0.4476, 0.7903, 0.4893, 0.7903, 0.5236, 0.781, 0.5191, 0.781, 0.4934, 0.7889, 0.422, 0.8085, 0.422, 0.8085, 0.4476, 0.7888, 0.4476, 0.9367, 0.5061, 0.9107, 0.5061, 0.9107, 0.4856, 0.9367, 0.4856, 0.8388, 0.4646, 0.8274, 0.44, 0.8481, 0.44, 0.8481, 0.4655, 0.8388, 0.4646, 0.8177, 0.4646, 0.8177, 0.44, 0.8274, 0.44, 0.8467, 0.365, 0.8677, 0.3801, 0.8643, 0.4045, 0.8296, 0.4045, 0.8257, 0.3801, 0.7681, 0.4476, 0.7584, 0.4476, 0.7584, 0.423, 0.7795, 0.423, 0.9367, 0.5061, 0.9367, 0.5156, 0.9107, 0.5156, 0.9107, 0.5061, 0.9367, 0.4757, 0.9367, 0.4662, 0.9626, 0.4663, 0.9626, 0.4758, 0.8388, 0.4646, 0.8249, 0.5004, 0.8178, 0.5004, 0.8177, 0.4646, 0.7534, 0.4079, 0.7464, 0.4079, 0.7464, 0.3823, 0.7534, 0.3823, 0.8643, 0.4045, 0.8597, 0.44, 0.8337, 0.44, 0.8296, 0.4045, 0.7584, 0.423, 0.7583, 0.3876, 0.7654, 0.3876, 0.7795, 0.423, 0.8177, 0.5004, 0.8461, 0.5076, 0.8461, 0.5331, 0.8177, 0.5344, 0.823, 0.3516, 0.8182, 0.3543, 0.8004, 0.349, 0.8001, 0.3448, 0.9107, 0.4856, 0.9107, 0.4662, 0.9367, 0.4663, 0.9367, 0.4856, 0.9626, 0.4963, 0.9626, 0.5156, 0.9367, 0.5156, 0.9367, 0.4963, 0.781, 0.5191, 0.7615, 0.5191, 0.7615, 0.4934, 0.781, 0.4934, 0.8481, 0.44, 0.8677, 0.44, 0.8677, 0.4655, 0.8481, 0.4655, 0.8856, 0.4452, 0.884, 0.4404, 0.9089, 0.4483, 0.9048, 0.4514, 0.8085, 0.422, 0.8115, 0.425, 0.8115, 0.4449, 0.8085, 0.4476, 0.823, 0.3771, 0.8182, 0.3741, 0.8182, 0.3543, 0.823, 0.3516, 0.7615, 0.5191, 0.7583, 0.5162, 0.7583, 0.4963, 0.7615, 0.4934, 0.8001, 0.386, 0.8004, 0.3811, 0.8182, 0.3741, 0.823, 0.3771, 0.5943, 0.4608, 0.584, 0.3768, 0.6085, 0.3769, 0.6203, 0.4609, 0.9048, 0.4713, 0.9089, 0.4741, 0.884, 0.4821, 0.8856, 0.4775, 0.8737, 0.4614, 0.8686, 0.4613, 0.884, 0.4404, 0.8856, 0.4452, 0.9048, 0.4514, 0.9089, 0.4483, 0.9089, 0.4741, 0.9048, 0.4713, 0.8856, 0.4775, 0.884, 0.4821, 0.8686, 0.4613, 0.8737, 0.4614, 0.718, 0.5071, 0.7335, 0.5073, 0.7461, 0.5262, 0.7341, 0.5286, 0.9115, 0.1418, 0.8986, 0.2257, 0.8739, 0.2253, 0.8854, 0.1414, 0.9397, 0.3264, 0.9387, 0.2416, 0.9658, 0.2436, 0.9658, 0.3282, 0.9399, 0.4545, 0.9399, 0.3698, 0.966, 0.3698, 0.966, 0.4545, 0.6886, 0.3596, 0.6886, 0.444, 0.6614, 0.4462, 0.6626, 0.3616, 0.5956, 0.3725, 0.5789, 0.3686, 0.6175, 0.3686, 0.6068, 0.3726, 0.9399, 0.3698, 0.9414, 0.3654, 0.9645, 0.3654, 0.966, 0.3698, 0.7341, 0.4871, 0.7461, 0.4895, 0.7335, 0.5073, 0.718, 0.5071, 0.584, 0.3768, 0.5956, 0.3725, 0.6068, 0.3726, 0.6085, 0.3769, 0.8986, 0.2257, 0.8969, 0.23, 0.8854, 0.2298, 0.8739, 0.2253, 0.9405, 0.1414, 0.9405, 0.2375, 0.9115, 0.2416, 0.9136, 0.1453, 0.8969, 0.23, 0.9072, 0.234, 0.8686, 0.2334, 0.8854, 0.2298, 0.6074, 0.1388, 0.5885, 0.1388, 0.6044, 0.1171, 0.621, 0.1203, 0.7575, 0.3278, 0.7464, 0.3298, 0.7464, 0.303, 0.7575, 0.305, 0.621, 0.1572, 0.6044, 0.1604, 0.5885, 0.1388, 0.6074, 0.1388, 0.7406, 0.3616, 0.7305, 0.364, 0.7303, 0.3252, 0.7406, 0.3157, 0.6627, 0.273, 0.653, 0.1783, 0.6898, 0.1783, 0.6898, 0.273, 0.7997, 0.3036, 0.7654, 0.2142, 0.7984, 0.2048, 0.8257, 0.2961, 0.5789, 0.3686, 0.5919, 0.273, 0.6203, 0.2731, 0.6175, 0.3686, 0.9072, 0.234, 0.9104, 0.3293, 0.8782, 0.3288, 0.8686, 0.2334, 0.4464, 0.5841, 0.4521, 0.5835, 0.4656, 0.5808, 0.4618, 0.5975, 0.4405, 0.6031, 0.4405, 0.6031, 0.4618, 0.5975, 0.4705, 0.6294, 0.4573, 0.6339, 0.622, 0.07209, 0.6205, 0.06111, 0.656, 0.06118, 0.6602, 0.07209, 0.5903, 0.06102, 0.585, 0.08101, 0.5737, 0.03603, 0.5909, 0.02411, 0.5374, 0.4636, 0.5475, 0.4761, 0.5475, 0.5113, 0.5374, 0.5113, 0.438, 0.6038, 0.4405, 0.6031, 0.4573, 0.6339, 0.4453, 0.6303, 0.4376, 0.5913, 0.4464, 0.5841, 0.4405, 0.6031, 0.438, 0.6038, 0.5374, 0.4636, 0.5439, 0.4394, 0.5594, 0.4394, 0.5475, 0.4761, 0.7303, 0.3252, 0.7222, 0.2973, 0.7142, 0.2695, 0.7299, 0.2733, 0.7406, 0.3157, 0.6205, 0.07772, 0.5913, 0.1009, 0.585, 0.08101, 0.5903, 0.06102, 0.6205, 0.06111, 0.6358, 0.02411, 0.6591, 0.02448, 0.656, 0.06118, 0.04707, 0.3133, 0.1049, 0.3134, 0.105, 0.3265, 0.04733, 0.3327, 0.4113, 0.4222, 0.4121, 0.3726, 0.425, 0.3717, 0.4288, 0.4299, 0.3725, 0.4158, 0.3825, 0.4735, 0.3621, 0.517, 0.356, 0.4162, 0.5475, 0.4761, 0.5808, 0.4761, 0.5817, 0.5059, 0.5475, 0.5113, 0.7305, 0.364, 0.6971, 0.3568, 0.697, 0.3266, 0.7136, 0.3259, 0.7303, 0.3252, 0.5594, 0.4394, 0.5807, 0.4394, 0.5808, 0.4761, 0.5475, 0.4761, 0.4464, 0.5841, 0.4654, 0.5684, 0.468, 0.5681, 0.4521, 0.5835, 0.2546, 0.3219, 0.2261, 0.3219, 0.2261, 0.2846, 0.2974, 0.2846, 0.1048, 0.289, 0.176, 0.2893, 0.1761, 0.3135, 0.1049, 0.3134, 0.3554, 0.3386, 0.2547, 0.3326, 0.2546, 0.3219, 0.3553, 0.3214, 0.04703, 0.2889, 0.1048, 0.289, 0.1049, 0.3134, 0.04707, 0.3133, 0.3553, 0.3214, 0.2546, 0.3219, 0.2974, 0.2846, 0.3465, 0.284, 0.3553, 0.3027, 0.2351, 0.3359, 0.217, 0.3359, 0.2012, 0.3359, 0.2012, 0.3219, 0.2261, 0.3219, 0.1761, 0.3135, 0.2012, 0.3134, 0.2012, 0.3368, 0.1854, 0.3368, 0.1674, 0.3367, 0.4074, 0.3009, 0.405, 0.2759, 0.4186, 0.275, 0.4203, 0.3, 0.3825, 0.4735, 0.3861, 0.537, 0.3712, 0.537, 0.3554, 0.537, 0.3621, 0.517, 0.4121, 0.3726, 0.4074, 0.3009, 0.4203, 0.3, 0.425, 0.3717, 0.1049, 0.3134, 0.1761, 0.3135, 0.1674, 0.3367, 0.105, 0.3265, 0.2547, 0.3326, 0.2351, 0.3359, 0.2261, 0.3219, 0.2546, 0.3219, 0.4044, 0.2581, 0.3964, 0.2747, 0.3909, 0.2539, 0.405, 0.2365, 0.405, 0.2759, 0.4164, 0.2677, 0.4288, 0.2668, 0.4186, 0.275, 0.39, 0.2364, 0.3875, 0.2538, 0.3842, 0.2537, 0.374, 0.2364, 0.176, 0.2893, 0.2011, 0.289, 0.2012, 0.3134, 0.1761, 0.3135, 0.2261, 0.3219, 0.2012, 0.3219, 0.2012, 0.2845, 0.2261, 0.2846, 0.217, 0.3359, 0.217, 0.3522, 0.2079, 0.3522, 0.2012, 0.3359, 0.2351, 0.3359, 0.2261, 0.3522, 0.217, 0.3522, 0.217, 0.3359, 0.374, 0.2364, 0.3798, 0.2193, 0.3901, 0.2213, 0.39, 0.2364, 0.2012, 0.5333, 0.2066, 0.518, 0.2165, 0.5178, 0.2163, 0.5333, 0.5016, 0.9923, 0.5016, 0.864, 0.5168, 0.8644, 0.5168, 0.9927, 0.893, 0.7024, 0.893, 0.574, 0.9068, 0.5737, 0.9068, 0.702, 0.698, 0.7066, 0.7013, 0.7107, 0.7013, 0.7209, 0.698, 0.7208, 0.9716, 0.7009, 0.9716, 0.5733, 0.9843, 0.5733, 0.9843, 0.7009, 0.1854, 0.3368, 0.1855, 0.3521, 0.1764, 0.3521, 0.1674, 0.3367, 0.2012, 0.3368, 0.1946, 0.3521, 0.1855, 0.3521, 0.1854, 0.3368, 0.2163, 0.5333, 0.2165, 0.5178, 0.2265, 0.5176, 0.2324, 0.5333, 0.39, 0.2364, 0.3901, 0.2213, 0.3995, 0.2198, 0.405, 0.2365, 0.9462, 0.7016, 0.9462, 0.5733, 0.9589, 0.5733, 0.9589, 0.7016, 0.4912, 0.9924, 0.4912, 0.8641, 0.5016, 0.864, 0.5016, 0.9923, 0.9068, 0.702, 0.9068, 0.5737, 0.9206, 0.5733, 0.9206, 0.7016, 0.9589, 0.7016, 0.9589, 0.5733, 0.9716, 0.5733, 0.9716, 0.7016, 0.9843, 0.7009, 0.9843, 0.5733, 0.997, 0.5733, 0.997, 0.7009, 0.8571, 0.7247, 0.8533, 0.6889, 0.8682, 0.6887, 0.868, 0.7246, 0.7254, 0.7212, 0.7211, 0.7212, 0.7211, 0.711, 0.7254, 0.707, 0.7254, 0.7354, 0.7211, 0.7314, 0.7211, 0.7212, 0.7254, 0.7212, 0.698, 0.7208, 0.7013, 0.7209, 0.7013, 0.7311, 0.698, 0.7349, 0.7117, 0.7352, 0.7112, 0.7312, 0.7211, 0.7314, 0.7254, 0.7354, 0.7254, 0.707, 0.7211, 0.711, 0.7112, 0.7057, 0.7117, 0.6997, 0.7117, 0.6997, 0.7112, 0.7057, 0.7013, 0.7107, 0.698, 0.7066, 0.698, 0.7349, 0.7013, 0.7311, 0.7112, 0.7312, 0.7117, 0.7352, 0.8298, 0.6092, 0.8298, 0.7247, 0.8163, 0.7245, 0.8163, 0.6091, 0.8418, 0.5735, 0.8433, 0.6094, 0.8298, 0.6092, 0.8319, 0.5734, 0.8132, 0.5733, 0.8163, 0.6091, 0.8039, 0.6091, 0.8041, 0.5733, 0.8895, 0.5733, 0.893, 0.6093, 0.8806, 0.6093, 0.8804, 0.5733, 0.8804, 0.5733, 0.8806, 0.6093, 0.8682, 0.6093, 0.8712, 0.5733, 0.8041, 0.5733, 0.8039, 0.6091, 0.7914, 0.6091, 0.7949, 0.5733, 0.8319, 0.5734, 0.8298, 0.6092, 0.8163, 0.6091, 0.8219, 0.5733, 0.8496, 0.725, 0.8433, 0.6893, 0.8533, 0.6889, 0.8571, 0.7247, 0.8433, 0.7388, 0.8474, 0.7386, 0.8474, 0.7437, 0.8433, 0.7526, 0.8433, 0.6893, 0.8433, 0.5738, 0.8533, 0.5734, 0.8533, 0.6889, 0.8533, 0.6889, 0.8533, 0.5734, 0.8682, 0.5733, 0.8682, 0.6887, 0.8433, 0.6094, 0.8433, 0.7248, 0.8298, 0.7247, 0.8298, 0.6092, 0.8163, 0.6091, 0.8163, 0.7242, 0.8039, 0.7242, 0.8039, 0.6091, 0.893, 0.6093, 0.893, 0.7246, 0.8806, 0.7246, 0.8806, 0.6093, 0.8806, 0.6093, 0.8806, 0.7246, 0.8682, 0.7246, 0.8682, 0.6093, 0.8039, 0.6091, 0.8039, 0.7242, 0.7914, 0.7242, 0.7914, 0.6091, 0.9457, 0.7024, 0.9457, 0.7521, 0.9305, 0.7517, 0.9305, 0.702, 0.8039, 0.7242, 0.8041, 0.7293, 0.8001, 0.7293, 0.7914, 0.7242, 0.8566, 0.7252, 0.8572, 0.7344, 0.8474, 0.7342, 0.8433, 0.725, 0.8433, 0.7526, 0.8474, 0.7437, 0.8572, 0.7489, 0.8566, 0.7598, 0.8566, 0.7598, 0.8572, 0.7489, 0.8723, 0.7441, 0.87, 0.7531, 0.87, 0.7254, 0.8723, 0.7346, 0.8572, 0.7344, 0.8566, 0.7252, 0.8163, 0.7242, 0.8086, 0.7293, 0.8041, 0.7293, 0.8039, 0.7242, 0.8433, 0.725, 0.8474, 0.7342, 0.8474, 0.7386, 0.8433, 0.7388, 0.8253, 0.7249, 0.8293, 0.7248, 0.8293, 0.7358, 0.8293, 0.7527, 0.8253, 0.7528, 0.8208, 0.7529, 0.8163, 0.736, 0.8208, 0.7249, 0.8086, 0.7293, 0.8086, 0.7788, 0.8041, 0.7788, 0.8041, 0.7293, 0.893, 0.7246, 0.893, 0.7743, 0.889, 0.7743, 0.889, 0.7246, 0.889, 0.7246, 0.889, 0.7743, 0.8844, 0.7743, 0.8844, 0.7246, 0.8041, 0.7293, 0.8041, 0.7788, 0.8001, 0.7788, 0.8001, 0.7293, 0.9305, 0.702, 0.9305, 0.7517, 0.9206, 0.7517, 0.9206, 0.702, 0.9161, 0.7024, 0.9161, 0.7521, 0.9088, 0.7523, 0.9088, 0.7026, 0.9088, 0.7026, 0.9088, 0.7523, 0.893, 0.7528, 0.893, 0.703, 0.01481, 0.6892, 0.03826, 0.6892, 0.04237, 0.7002, 0.0299, 0.713, 0.374, 0.2364, 0.3842, 0.2537, 0.3743, 0.2717, 0.3665, 0.2487, 0.104, 0.3452, 0.0898, 0.3456, 0.08629, 0.3293, 0.1013, 0.305, 0.3665, 0.2487, 0.3743, 0.2717, 0.368, 0.2849, 0.3554, 0.2825, 0.405, 0.2365, 0.3909, 0.2539, 0.3875, 0.2538, 0.39, 0.2364, 0.4001, 0.7581, 0.3622, 0.7306, 0.3903, 0.7364, 0.4077, 0.7597, 0.2503, 0.6597, 0.2644, 0.7478, 0.1982, 0.6565, 0.2354, 0.6448, 0.7747, 0.6, 0.7909, 0.5789, 0.7985, 0.58, 0.795, 0.603, 0.3451, 0.7014, 0.3298, 0.6985, 0.3265, 0.6903, 0.3451, 0.6721, 0.01394, 0.6717, 0.03803, 0.6717, 0.03826, 0.6892, 0.01481, 0.6892, 0.01182, 0.567, 0.03528, 0.5648, 0.03526, 0.5888, 0.01179, 0.592, 0.3871, 0.2655, 0.3743, 0.2717, 0.3842, 0.2537, 0.3361, 0.1469, 0.348, 0.1309, 0.348, 0.1678, 0.3842, 0.2537, 0.3875, 0.2538, 0.3871, 0.2655, 0.3875, 0.2538, 0.3909, 0.2539, 0.3871, 0.2655, 0.2864, 0.9567, 0.2873, 0.9398, 0.3169, 0.94, 0.317, 0.9567, 0.3622, 0.7306, 0.3652, 0.7142, 0.3932, 0.72, 0.3903, 0.7364, 0.2354, 0.6448, 0.1982, 0.6565, 0.1997, 0.6235, 0.2359, 0.6359, 0.2657, 0.655, 0.2955, 0.7402, 0.2644, 0.7478, 0.2503, 0.6597, 0.2359, 0.6359, 0.1997, 0.6235, 0.2462, 0.5794, 0.2554, 0.6213, 0.1222, 0.8488, 0.1174, 0.8684, 0.07832, 0.867, 0.07917, 0.847, 0.1528, 0.664, 0.1528, 0.7283, 0.1006, 0.7306, 0.1281, 0.6675, 0.2955, 0.7402, 0.3059, 0.76, 0.2829, 0.7645, 0.2644, 0.7478, 0.1219, 0.8348, 0.1222, 0.8488, 0.07917, 0.847, 0.07892, 0.833, 0.211, 0.9487, 0.1982, 0.9243, 0.2873, 0.9398, 0.2864, 0.9567, 0.2924, 0.9161, 0.292, 0.866, 0.3046, 0.888, 0.3171, 0.888, 0.3174, 0.9161, 0.3756, 0.6926, 0.3848, 0.6419, 0.3962, 0.6442, 0.4077, 0.6466, 0.3985, 0.6973, 0.1281, 0.6675, 0.1006, 0.7306, 0.04743, 0.7919, 0.03052, 0.7756, 0.3652, 0.7142, 0.3756, 0.6926, 0.3985, 0.6973, 0.3932, 0.72, 0.2873, 0.9398, 0.2924, 0.9161, 0.3174, 0.9161, 0.3169, 0.94, 0.1137, 0.6537, 0.1295, 0.6468, 0.1391, 0.654, 0.1246, 0.6587, 0.05175, 0.6455, 0.07368, 0.6055, 0.1199, 0.6397, 0.1028, 0.6486, 0.06924, 0.6826, 0.1528, 0.7283, 0.1528, 0.7921, 0.109, 0.7972, 0.1006, 0.7306, 0.1174, 0.8684, 0.1179, 0.892, 0.08704, 0.9123, 0.07909, 0.9102, 0.07832, 0.867, 0.1006, 0.7306, 0.109, 0.7972, 0.08147, 0.8253, 0.04743, 0.7919, 0.1028, 0.6486, 0.1199, 0.6397, 0.1295, 0.6468, 0.1137, 0.6537, 0.4047, 0.8658, 0.4088, 0.7674, 0.4394, 0.7645, 0.4499, 0.8658, 0.1751, 0.9537, 0.1793, 0.8542, 0.183, 0.8541, 0.1867, 0.9537, 0.1872, 0.8933, 0.1867, 0.86, 0.1902, 0.857, 0.1905, 0.8878, 0.1905, 0.8878, 0.1902, 0.857, 0.1937, 0.8541, 0.1937, 0.8824, 0.1179, 0.892, 0.1188, 0.9958, 0.09809, 0.9956, 0.08704, 0.9123, 0.292, 0.866, 0.301, 0.7651, 0.3065, 0.7648, 0.3046, 0.888, 0.3046, 0.888, 0.3065, 0.7648, 0.312, 0.7645, 0.3171, 0.888, 0.1635, 0.9537, 0.1755, 0.8543, 0.1793, 0.8542, 0.1751, 0.9537, 0.7136, 0.3259, 0.697, 0.3266, 0.697, 0.2987, 0.7096, 0.298, 0.7303, 0.3252, 0.7136, 0.3259, 0.7096, 0.298, 0.7222, 0.2973, 0.5023, 0.6922, 0.5102, 0.6338, 0.5134, 0.6415, 0.5094, 0.7095, 0.4263, 0.6744, 0.4263, 0.6654, 0.4376, 0.6631, 0.4375, 0.6692, 0.4263, 0.6835, 0.4263, 0.6744, 0.4375, 0.6692, 0.4375, 0.6752, 0.4521, 0.5835, 0.468, 0.5681, 0.475, 0.5709, 0.4656, 0.5808, 0.4171, 0.7568, 0.4263, 0.6835, 0.4375, 0.6752, 0.4394, 0.7385, 0.5102, 0.6338, 0.5023, 0.6922, 0.5023, 0.6922, 0.5102, 0.6338, 0.5094, 0.7095, 0.5134, 0.6415, 0.5165, 0.6492, 0.5165, 0.7268, 0.4863, 0.6832, 0.4993, 0.7258, 0.4687, 0.7046, 0.4663, 0.6832, 0.4863, 0.6832, 0.4663, 0.6832, 0.4687, 0.6619, 0.4993, 0.6407, 0.3465, 0.284, 0.3553, 0.267, 0.3553, 0.267, 0.3465, 0.284, 0.4634, 0.7133, 0.4495, 0.6639, 0.4495, 0.6639, 0.4634, 0.7133, 0.4495, 0.6639, 0.4376, 0.6631, 0.4376, 0.6631, 0.4495, 0.6639, 0.3553, 0.3027, 0.3465, 0.284, 0.3465, 0.284, 0.3553, 0.3027])
me_cylinder.use_remesh_preserve_volume = False
me_cylinder.use_remesh_preserve_attributes = False
me_cylinder.use_mirror_vertex_groups = False
me_cylinder.update()
arm_armature = bpy.data.armatures.new('Armature')  # bones are not reproduced

# ---- objects
ob_metarig = bpy.data.objects.new('metarig', arm_armature)
ob_cylinder = bpy.data.objects.new('Cylinder', me_cylinder)

# ---- transforms, parenting, visibility, modifiers, constraints
ob_metarig.location = (-0.002082, 0.2525, -0.09427)
ob_metarig.scale = (5.697, 5.697, 5.697)
ob_metarig.show_in_front = True
ob_metarig.lineart.crease_threshold = 0.0
ob_cylinder.parent = ob_metarig
ob_cylinder.matrix_parent_inverse = Matrix(((0.1755, 0.0, 0.0, 0.0003655), (0.0, 0.1755, 0.0, -0.04432), (0.0, 0.0, 0.1755, 0.01655), (0.0, 0.0, 0.0, 1.0)))
ob_cylinder.location = (0.0, 0.0, 0.0)
ob_cylinder.lineart.crease_threshold = 0.0
_vg = ob_cylinder.vertex_groups.new(name='hips')
for _i, _w in zip([53, 165, 166, 167, 168, 169, 170, 171, 225, 231, 232, 233, 234, 235, 236, 238, 241, 242, 243, 250, 374, 375, 376, 378, 379, 380, 381, 382, 383, 384, 385, 386, 387, 388, 389, 390], [0.003038, 0.1087, 0.3215, 0.01337, 0.1939, 0.5673, 0.6627, 0.616, 0.003527, 0.1118, 0.1242, 0.1775, 0.1494, 0.06829, 0.3111, 0.004642, 0.695, 0.07754, 0.7728, 0.002101, 0.1196, 0.3455, 0.4269, 0.2066, 0.5717, 0.6551, 0.6652, 0.7192, 0.6895, 0.6205, 0.3215, 0.7728, 0.6627, 0.7192, 0.3455, 0.6652]): _vg.add([_i], _w, 'REPLACE')
_vg = ob_cylinder.vertex_groups.new(name='spine')
for _i, _w in zip([58, 61, 62, 63, 64, 65, 67, 68, 69, 70, 75, 166, 169, 170, 171, 230, 235, 239, 240, 242, 243, 244, 245, 246, 248, 249, 250, 251, 252, 253, 254, 256, 265, 375, 376, 379, 380, 381, 382, 383, 384, 385, 386, 387, 388, 389, 390], [0.1997, 0.06248, 0.06245, 0.1769, 0.5559, 0.7097, 0.04853, 0.003507, 0.03945, 0.0226, 0.04005, 0.03894, 0.05071, 0.0575, 0.05509, 0.2246, 0.01265, 0.06204, 0.06284, 0.07283, 0.06318, 0.2147, 0.5689, 0.7154, 0.979, 0.7964, 0.8987, 0.06002, 0.05809, 0.03743, 0.02173, 0.04405, 0.05151, 0.007931, 0.004792, 0.04612, 0.05534, 0.05597, 0.06172, 0.05844, 0.05224, 0.03894, 0.06318, 0.0575, 0.06172, 0.007931, 0.05597]): _vg.add([_i], _w, 'REPLACE')
_vg = ob_cylinder.vertex_groups.new(name='chest')
for _i, _w in zip([58, 63, 64, 65, 67, 68, 69, 71, 74, 75, 135, 136, 137, 140, 142, 230, 244, 245, 246, 249, 250, 251, 252, 253, 255, 257, 258, 261, 262, 264, 265, 268, 325, 326, 327, 329, 330, 331, 333, 335], [0.5178, 0.6429, 0.1459, 0.06823, 0.1713, 0.1871, 0.05269, 0.07322, 0.01029, 0.1616, 0.04608, 0.396, 0.009394, 0.05801, 0.05888, 0.3653, 0.608, 0.1493, 0.06919, 0.01689, 0.03899, 0.3048, 0.395, 0.01732, 0.9649, 0.933, 0.1175, 0.01013, 0.8326, 0.9524, 0.1648, 0.08779, 0.07339, 0.6192, 0.03964, 0.01446, 0.08493, 0.4635, 0.9146, 0.05093]): _vg.add([_i], _w, 'REPLACE')
_vg = ob_cylinder.vertex_groups.new(name='neck')
for _i, _w in zip([74, 135, 136, 137, 138, 139, 140, 141, 142, 143, 144, 145, 146, 147, 148, 149, 150, 151, 153, 154, 155, 261, 262, 263, 325, 326, 327, 328, 329, 330, 331, 332, 333, 334, 335, 336, 337, 338, 339, 340, 341, 342, 343, 344, 345, 346, 347, 348, 349, 350, 351, 352, 353, 354, 355, 356, 358, 359, 361, 363], [0.6938, 0.05002, 0.1764, 0.04152, 0.1487, 0.03833, 0.2237, 0.8365, 0.6384, 0.2313, 0.4741, 0.1977, 0.1504, 0.4412, 0.1297, 0.08232, 0.2548, 0.06898, 0.06297, 0.009094, 0.01123, 0.7574, 0.1512, 0.02424, 0.04473, 0.1282, 0.04118, 0.1512, 0.0401, 0.238, 0.5368, 0.1744, 0.06102, 0.8473, 0.7929, 1.004, 0.8695, 0.9772, 0.2471, 0.4758, 0.2279, 0.4982, 0.4985, 0.2377, 0.1597, 0.4415, 0.1462, 0.2764, 0.4976, 0.1532, 0.08678, 0.2563, 0.07565, 0.1304, 0.4673, 0.1068, 0.06338, 0.01097, 0.06096, 0.01409]): _vg.add([_i], _w, 'REPLACE')
_vg = ob_cylinder.vertex_groups.new(name='head')
for _i, _w in zip([74, 136, 140, 141, 142, 143, 144, 145, 146, 147, 148, 149, 150, 151, 152, 153, 154, 155, 156, 157, 158, 159, 160, 161, 162, 163, 164, 261, 330, 334, 335, 337, 339, 340, 341, 342, 343, 344, 345, 346, 347, 348, 349, 350, 351, 352, 353, 354, 355, 356, 357, 358, 359, 360, 361, 362, 363, 364, 365, 366, 367, 368, 369, 370, 371, 372, 373], [0.1261, 0.01043, 0.03043, 0.06995, 0.1607, 0.7235, 0.5049, 0.7537, 0.8229, 0.5446, 0.8416, 0.9045, 0.7345, 0.9185, 0.9746, 0.9339, 0.9658, 0.9647, 0.9809, 0.9791, 0.9811, 0.9827, 0.9825, 0.9827, 0.9825, 0.9828, 0.9827, 0.09604, 0.006856, 0.06488, 0.08889, 0.03665, 0.7167, 0.5041, 0.7401, 0.4902, 0.4821, 0.7444, 0.8192, 0.5445, 0.8343, 0.7151, 0.4889, 0.8355, 0.903, 0.734, 0.9153, 0.864, 0.5258, 0.8854, 0.9751, 0.9339, 0.9661, 0.9815, 0.9375, 0.9785, 0.9644, 0.9819, 0.9814, 0.9835, 0.9833, 0.9845, 0.9843, 0.9846, 0.9843, 0.9847, 0.9846]): _vg.add([_i], _w, 'REPLACE')
_vg = ob_cylinder.vertex_groups.new(name='shoulder.L')
for _i, _w in zip([58, 63, 64, 65, 66, 67, 68, 69, 70, 71, 72, 73, 74, 75, 76, 77, 78, 84, 135, 136, 137, 138, 139, 140, 141, 142, 143, 145, 249, 253, 254, 256, 260, 263, 264, 328, 330, 332, 337], [0.06649, 0.08467, 0.01033, 0.01911, 0.8617, 0.2752, 0.6561, 0.1688, 0.6951, 0.8603, 0.2166, 0.8407, 0.1394, 0.1079, 0.05151, 0.2597, 0.6075, 0.0227, 0.8127, 0.3817, 0.8137, 0.7667, 0.804, 0.6359, 0.0764, 0.133, 0.01864, 0.01596, 0.01672, 0.01121, 0.1822, 0.6896, 0.0911, 0.8116, 0.01561, 0.1726, 0.001789, 0.6112, 0.05622]): _vg.add([_i], _w, 'REPLACE')
_vg = ob_cylinder.vertex_groups.new(name='upper_arm.L')
for _i, _w in zip([58, 63, 64, 65, 66, 67, 68, 69, 70, 71, 72, 73, 75, 76, 77, 78, 79, 80, 81, 82, 83, 84, 85, 86, 87, 88, 89, 90, 91, 92, 93, 94, 95, 96, 97, 98, 99, 100, 101, 102, 103, 104, 105, 106, 135, 137, 139, 140, 256], [0.2138, 0.09212, 0.05994, 0.03118, 0.1357, 0.5024, 0.1238, 0.7149, 0.1928, 0.02214, 0.7619, 0.1041, 0.688, 0.9332, 0.7239, 0.3625, 0.9854, 0.968, 0.994, 0.9851, 0.9819, 0.9627, 0.9747, 0.9839, 0.9909, 0.987, 0.9932, 0.9913, 0.9896, 0.9881, 0.9897, 0.9898, 0.9542, 0.9395, 0.9487, 0.9438, 0.9652, 0.9542, 0.9581, 0.9495, 0.008946, 0.008702, 0.005218, 0.01049, 0.07756, 0.09904, 0.117, 0.0184, 0.04749]): _vg.add([_i], _w, 'REPLACE')
_vg = ob_cylinder.vertex_groups.new(name='forearm.L')
for _i, _w in zip([95, 96, 97, 98, 99, 100, 101, 102, 103, 104, 105, 106, 107, 108, 109, 110, 111, 112, 114, 117, 118, 119, 120, 121, 122, 125], [0.0407, 0.05993, 0.05069, 0.05546, 0.01917, 0.04078, 0.03321, 0.05008, 0.9619, 0.9636, 0.9621, 0.9586, 0.9803, 0.9701, 0.9713, 0.9698, 0.1457, 0.5568, 0.02111, 0.4397, 0.06202, 0.1884, 0.3592, 0.01374, 0.07187, 0.05081]): _vg.add([_i], _w, 'REPLACE')
_vg = ob_cylinder.vertex_groups.new(name='hand.L')
for _i, _w in zip([111, 112, 117, 118, 119, 120, 122, 125, 126], [0.03641, 0.1471, 0.4155, 0.05859, 0.1192, 0.2189, 0.03477, 0.8401, 0.02739]): _vg.add([_i], _w, 'REPLACE')
_vg = ob_cylinder.vertex_groups.new(name='palm.01.L')
for _i, _w in zip([116, 121, 122, 123, 124, 126], [0.04282, 0.3011, 0.05082, 0.739, 0.9483, 0.1153]): _vg.add([_i], _w, 'REPLACE')
_vg = ob_cylinder.vertex_groups.new(name='f_index.01.L')
_vg = ob_cylinder.vertex_groups.new(name='f_index.02.L')
for _i, _w in zip([129, 131, 132, 133, 134], [0.116, 0.8125, 0.7898, 0.04363, 0.8105]): _vg.add([_i], _w, 'REPLACE')
_vg = ob_cylinder.vertex_groups.new(name='f_index.03.L')
_vg = ob_cylinder.vertex_groups.new(name='thumb.01.L')
for _i, _w in zip([112, 115, 116, 117, 118, 123, 125, 126], [0.01905, 0.9363, 0.09246, 0.1087, 0.863, 0.2597, 0.05535, 0.8346]): _vg.add([_i], _w, 'REPLACE')
_vg = ob_cylinder.vertex_groups.new(name='thumb.02.L')
_vg = ob_cylinder.vertex_groups.new(name='thumb.03.L')
_vg = ob_cylinder.vertex_groups.new(name='palm.02.L')
for _i, _w in zip([113, 115, 116, 121], [0.1075, 0.02044, 0.772, 0.01921]): _vg.add([_i], _w, 'REPLACE')
_vg = ob_cylinder.vertex_groups.new(name='f_middle.01.L')
_vg = ob_cylinder.vertex_groups.new(name='f_middle.02.L')
for _i, _w in zip([121, 127, 128, 129, 130, 131, 132, 133, 134], [0.03967, 0.3559, 0.2667, 0.7735, 0.6458, 0.1859, 0.1808, 0.8825, 0.1696]): _vg.add([_i], _w, 'REPLACE')
_vg = ob_cylinder.vertex_groups.new(name='f_middle.03.L')
_vg = ob_cylinder.vertex_groups.new(name='palm.03.L')
_vg = ob_cylinder.vertex_groups.new(name='f_ring.01.L')
_vg = ob_cylinder.vertex_groups.new(name='f_ring.02.L')
for _i, _w in zip([127, 128, 129, 130, 133], [0.6462, 0.7174, 0.08062, 0.3162, 0.06156]): _vg.add([_i], _w, 'REPLACE')
_vg = ob_cylinder.vertex_groups.new(name='f_ring.03.L')
_vg = ob_cylinder.vertex_groups.new(name='palm.04.L')
for _i, _w in zip([111, 112, 113, 114, 116, 117, 119, 120, 121, 122, 125], [0.7882, 0.2544, 0.8548, 0.9232, 0.0838, 0.01602, 0.6291, 0.3618, 0.547, 0.7956, 0.01838]): _vg.add([_i], _w, 'REPLACE')
_vg = ob_cylinder.vertex_groups.new(name='f_pinky.01.L')
_vg = ob_cylinder.vertex_groups.new(name='f_pinky.02.L')
_vg = ob_cylinder.vertex_groups.new(name='f_pinky.03.L')
_vg = ob_cylinder.vertex_groups.new(name='shoulder.R')
for _i, _w in zip([70, 138, 230, 244, 247, 251, 252, 253, 254, 256, 258, 259, 260, 261, 263, 264, 265, 266, 267, 268, 274, 325, 326, 327, 328, 329, 330, 332, 334, 335, 337], [0.02244, 0.03533, 0.07649, 0.05348, 0.8458, 0.1293, 0.3047, 0.1016, 0.5305, 0.1394, 0.8178, 0.1841, 0.761, 0.1012, 0.1129, 0.007469, 0.1147, 0.1002, 0.2508, 0.6306, 0.02233, 0.7854, 0.2267, 0.7908, 0.6331, 0.7788, 0.5875, 0.1822, 0.05627, 0.05941, 0.001298]): _vg.add([_i], _w, 'REPLACE')
_vg = ob_cylinder.vertex_groups.new(name='upper_arm.R')
for _i, _w in zip([230, 244, 245, 246, 247, 251, 252, 253, 254, 256, 258, 259, 260, 265, 266, 267, 268, 269, 270, 271, 272, 273, 274, 275, 276, 277, 278, 279, 280, 281, 282, 283, 284, 285, 286, 287, 288, 289, 290, 291, 292, 293, 294, 295, 296, 325, 327, 329, 330], [0.3106, 0.1321, 0.06047, 0.03441, 0.1539, 0.5329, 0.2467, 0.7794, 0.2184, 0.05509, 0.03268, 0.7858, 0.1095, 0.6606, 0.8602, 0.7286, 0.2702, 0.9844, 0.968, 0.9921, 0.9854, 0.982, 0.9619, 0.9718, 0.9844, 0.9909, 0.987, 0.9932, 0.9912, 0.9896, 0.9881, 0.9897, 0.9898, 0.9542, 0.9395, 0.9487, 0.9439, 0.9651, 0.9542, 0.9581, 0.9495, 0.00885, 0.008636, 0.005195, 0.01042, 0.07996, 0.1007, 0.1199, 0.01866]): _vg.add([_i], _w, 'REPLACE')
_vg = ob_cylinder.vertex_groups.new(name='forearm.R')
for _i, _w in zip([285, 286, 287, 288, 289, 290, 291, 292, 293, 294, 295, 296, 297, 298, 299, 300, 301, 302, 304, 307, 308, 309, 310, 311, 312, 315], [0.04063, 0.05996, 0.05068, 0.05543, 0.0193, 0.04086, 0.03331, 0.05015, 0.9623, 0.9647, 0.9621, 0.9588, 0.9803, 0.9701, 0.9728, 0.9704, 0.1649, 0.6395, 0.02888, 0.7101, 0.09966, 0.1968, 0.3775, 0.01756, 0.07601, 0.06307]): _vg.add([_i], _w, 'REPLACE')
_vg = ob_cylinder.vertex_groups.new(name='hand.R')
for _i, _w in zip([302, 307, 309, 310, 312, 315, 316], [0.02549, 0.05594, 0.1091, 0.1959, 0.02558, 0.8248, 0.02057]): _vg.add([_i], _w, 'REPLACE')
_vg = ob_cylinder.vertex_groups.new(name='palm.01.R')
for _i, _w in zip([306, 311, 312, 313, 314, 316], [0.04449, 0.3011, 0.05104, 0.7378, 0.948, 0.1111]): _vg.add([_i], _w, 'REPLACE')
_vg = ob_cylinder.vertex_groups.new(name='f_index.01.R')
_vg = ob_cylinder.vertex_groups.new(name='f_index.02.R')
for _i, _w in zip([319, 321, 322, 323, 324], [0.1163, 0.8146, 0.7921, 0.04226, 0.8126]): _vg.add([_i], _w, 'REPLACE')
_vg = ob_cylinder.vertex_groups.new(name='f_index.03.R')
_vg = ob_cylinder.vertex_groups.new(name='thumb.01.R')
for _i, _w in zip([302, 305, 306, 307, 308, 313, 315, 316], [0.05484, 0.9372, 0.09424, 0.1755, 0.8695, 0.2614, 0.05827, 0.8408]): _vg.add([_i], _w, 'REPLACE')
_vg = ob_cylinder.vertex_groups.new(name='thumb.02.R')
_vg = ob_cylinder.vertex_groups.new(name='thumb.03.R')
_vg = ob_cylinder.vertex_groups.new(name='palm.02.R')
for _i, _w in zip([303, 305, 306, 311], [0.107, 0.01952, 0.7678, 0.01898]): _vg.add([_i], _w, 'REPLACE')
_vg = ob_cylinder.vertex_groups.new(name='f_middle.01.R')
_vg = ob_cylinder.vertex_groups.new(name='f_middle.02.R')
for _i, _w in zip([311, 317, 318, 319, 320, 321, 322, 323, 324], [0.03196, 0.2623, 0.2218, 0.7278, 0.3859, 0.1848, 0.1739, 0.8789, 0.1677]): _vg.add([_i], _w, 'REPLACE')
_vg = ob_cylinder.vertex_groups.new(name='f_middle.03.R')
_vg = ob_cylinder.vertex_groups.new(name='palm.03.R')
_vg = ob_cylinder.vertex_groups.new(name='f_ring.01.R')
_vg = ob_cylinder.vertex_groups.new(name='f_ring.02.R')
for _i, _w in zip([317, 318, 319, 320, 323], [0.7317, 0.7597, 0.1233, 0.5501, 0.06574]): _vg.add([_i], _w, 'REPLACE')
_vg = ob_cylinder.vertex_groups.new(name='f_ring.03.R')
_vg = ob_cylinder.vertex_groups.new(name='palm.04.R')
for _i, _w in zip([301, 302, 303, 304, 306, 307, 309, 310, 311, 312, 315, 320], [0.7889, 0.2602, 0.8549, 0.9227, 0.08532, 0.05338, 0.6291, 0.3624, 0.5469, 0.795, 0.0195, 0.01045]): _vg.add([_i], _w, 'REPLACE')
_vg = ob_cylinder.vertex_groups.new(name='f_pinky.01.R')
_vg = ob_cylinder.vertex_groups.new(name='f_pinky.02.R')
_vg = ob_cylinder.vertex_groups.new(name='f_pinky.03.R')
_vg = ob_cylinder.vertex_groups.new(name='thigh.L')
for _i, _w in zip([34, 36, 37, 38, 39, 40, 41, 42, 43, 44, 45, 46, 47, 48, 49, 50, 51, 52, 53, 54, 55, 56, 57, 59, 60, 61, 62, 64, 65, 165, 166, 167, 168, 169, 170, 171, 224, 225, 229, 231, 232, 233, 234, 235, 236, 240, 241, 242, 243, 249, 374, 375, 376, 378, 379, 380, 381, 382, 383, 384, 385, 386, 387, 388, 389, 390], [0.02233, 0.07397, 0.1307, 0.08907, 0.1664, 0.09853, 0.269, 0.4684, 0.4241, 0.5017, 0.7794, 0.7533, 0.8079, 0.7982, 0.979, 0.9795, 0.9598, 0.8703, 0.8375, 0.9805, 0.9831, 0.953, 0.8754, 0.9627, 0.9609, 0.9205, 0.771, 0.1853, 0.1091, 0.7359, 0.5593, 0.9442, 0.6819, 0.2447, 0.1521, 0.1982, 0.05795, 0.07225, 0.04119, 0.2909, 0.3571, 0.3053, 0.248, 0.2715, 0.2752, 0.05426, 0.09651, 0.2272, 0.07042, 0.02702, 0.1144, 0.05477, 0.2087, 0.07707, 0.1016, 0.122, 0.09563, 0.09629, 0.1068, 0.09702, 0.5593, 0.07042, 0.1521, 0.09629, 0.05477, 0.09563]): _vg.add([_i], _w, 'REPLACE')
_vg = ob_cylinder.vertex_groups.new(name='shin.L')
for _i, _w in zip([0, 1, 2, 3, 4, 5, 6, 7, 8, 9, 10, 11, 12, 13, 14, 19, 20, 21, 22, 23, 24, 25, 26, 27, 28, 29, 30, 31, 32, 33, 34, 35, 36, 37, 38, 39, 40, 41, 42, 43, 44, 45, 46, 47, 48], [0.08806, 0.8099, 0.1336, 0.8248, 0.1851, 0.699, 0.1934, 0.6916, 0.1754, 0.7968, 0.08479, 0.06592, 0.01221, 0.03482, 0.09067, 0.9598, 0.9559, 0.934, 0.9281, 0.9492, 0.9794, 0.9781, 0.9674, 0.9631, 0.9726, 0.9923, 0.9923, 0.9872, 0.9837, 0.988, 0.9636, 0.9824, 0.9256, 0.8686, 0.9103, 0.8333, 0.9013, 0.7304, 0.5301, 0.5739, 0.4982, 0.2215, 0.2453, 0.1882, 0.1974]): _vg.add([_i], _w, 'REPLACE')
_vg = ob_cylinder.vertex_groups.new(name='foot.L')
for _i, _w in zip([2, 3, 4, 5, 6, 7, 8, 9, 10, 11, 12, 13, 14, 15, 16, 17, 18, 21, 22, 26, 27], [0.1226, 0.04129, 0.7239, 0.2739, 0.7152, 0.2674, 0.1483, 0.07332, 0.08007, 0.1725, 0.8143, 0.7773, 0.1932, 0.05474, 0.07745, 0.05618, 0.06982, 0.0577, 0.05995, 0.003208, 0.007477]): _vg.add([_i], _w, 'REPLACE')
_vg = ob_cylinder.vertex_groups.new(name='toe.L')
for _i, _w in zip([4, 6, 12, 13, 15, 16, 17, 18], [0.04072, 0.05043, 0.06756, 0.0806, 0.9321, 0.9014, 0.9336, 0.9162]): _vg.add([_i], _w, 'REPLACE')
_vg = ob_cylinder.vertex_groups.new(name='heel.L')
for _i, _w in zip([0, 1, 2, 3, 4, 6, 8, 9, 10, 11, 12, 13, 14, 19, 20, 23], [0.8854, 0.1722, 0.7347, 0.1264, 0.04133, 0.03175, 0.6633, 0.1241, 0.828, 0.7475, 0.08707, 0.09965, 0.6965, 0.003056, 0.02544, 0.007499]): _vg.add([_i], _w, 'REPLACE')
_vg = ob_cylinder.vertex_groups.new(name='thigh.R')
for _i, _w in zip([52, 53, 57, 62, 65, 165, 166, 168, 169, 170, 171, 206, 208, 209, 210, 211, 212, 213, 214, 215, 216, 217, 218, 219, 220, 221, 222, 223, 224, 225, 226, 227, 228, 229, 230, 231, 232, 233, 234, 235, 236, 237, 238, 239, 240, 241, 242, 243, 245, 246, 249, 374, 375, 376, 377, 378, 379, 380, 381, 382, 383, 384, 385, 386, 387, 388, 389, 390], [0.09605, 0.1278, 0.0894, 0.1389, 0.002212, 0.1445, 0.07902, 0.1024, 0.1462, 0.1385, 0.1407, 0.02124, 0.07313, 0.1317, 0.09033, 0.1652, 0.09911, 0.2678, 0.468, 0.4256, 0.5016, 0.779, 0.7537, 0.8085, 0.7987, 0.9812, 0.9824, 0.9686, 0.9082, 0.8927, 0.9832, 0.9964, 0.9651, 0.919, 0.001881, 0.5919, 0.4998, 0.5069, 0.597, 0.622, 0.3967, 0.9656, 0.9601, 0.9315, 0.8551, 0.2063, 0.6119, 0.1068, 0.1901, 0.1187, 0.05803, 0.7581, 0.5748, 0.3421, 0.975, 0.7017, 0.2874, 0.178, 0.194, 0.1348, 0.1565, 0.2401, 0.07902, 0.1068, 0.1385, 0.1348, 0.5748, 0.194]): _vg.add([_i], _w, 'REPLACE')
_vg = ob_cylinder.vertex_groups.new(name='shin.R')
for _i, _w in zip([172, 173, 174, 175, 176, 177, 178, 179, 180, 181, 182, 183, 184, 185, 186, 191, 192, 193, 194, 195, 196, 197, 198, 199, 200, 201, 202, 203, 204, 205, 206, 207, 208, 209, 210, 211, 212, 213, 214, 215, 216, 217, 218, 219, 220], [0.0888, 0.81, 0.135, 0.8267, 0.1827, 0.6993, 0.1948, 0.6902, 0.1722, 0.7948, 0.08494, 0.07434, 0.007895, 0.03325, 0.08117, 0.9605, 0.9559, 0.9344, 0.9274, 0.9483, 0.9798, 0.978, 0.9677, 0.9627, 0.9721, 0.9925, 0.9923, 0.9873, 0.9835, 0.9877, 0.9642, 0.9822, 0.9265, 0.8678, 0.9092, 0.8346, 0.9008, 0.7317, 0.5309, 0.5729, 0.4984, 0.2215, 0.2453, 0.1888, 0.1985]): _vg.add([_i], _w, 'REPLACE')
_vg = ob_cylinder.vertex_groups.new(name='foot.R')
for _i, _w in zip([174, 175, 176, 177, 178, 179, 180, 181, 182, 183, 184, 185, 186, 187, 188, 189, 190, 193, 194, 198, 199], [0.1313, 0.04313, 0.7294, 0.2747, 0.7125, 0.2681, 0.1391, 0.0724, 0.08202, 0.2031, 0.8312, 0.7748, 0.1699, 0.05406, 0.07866, 0.05578, 0.071, 0.05764, 0.06034, 0.003078, 0.007956]): _vg.add([_i], _w, 'REPLACE')
_vg = ob_cylinder.vertex_groups.new(name='toe.R')
for _i, _w in zip([176, 178, 184, 185, 187, 188, 189, 190], [0.03845, 0.0509, 0.06185, 0.08095, 0.9335, 0.8997, 0.9349, 0.9146]): _vg.add([_i], _w, 'REPLACE')
_vg = ob_cylinder.vertex_groups.new(name='heel.R')
for _i, _w in zip([172, 173, 174, 175, 176, 178, 180, 181, 182, 183, 184, 185, 186, 191, 192, 195], [0.8841, 0.1719, 0.7246, 0.1236, 0.03732, 0.0335, 0.6766, 0.1271, 0.8259, 0.7075, 0.07798, 0.1026, 0.7317, 0.001575, 0.02543, 0.009152]): _vg.add([_i], _w, 'REPLACE')
_m = ob_cylinder.modifiers.new('Armature', 'ARMATURE')
_m.object = ob_metarig

# ---- collection membership
col_collection_1.objects.link(ob_metarig)
col_collection_1.objects.link(ob_cylinder)

# ---- scene / render settings (as saved in the file)
scene.frame_start = 1; scene.frame_end = 250; scene.frame_set(1)
scene.render.engine = 'BLENDER_EEVEE_NEXT'
scene.render.resolution_percentage = 50
scene.render.dither_intensity = 0.0
scene.cycles.use_denoising = False
scene.cycles.samples = 10
scene.cycles.sampling_pattern = 'TABULATED_SOBOL'
scene.cycles.light_sampling_threshold = 0.0
scene.cycles.use_adaptive_sampling = False
scene.cycles.use_light_tree = False
scene.cycles.blur_glossy = 0.0
scene.cycles.pixel_filter_type = 'GAUSSIAN'
scene.cycles.sample_clamp_indirect = 0.0
scene.view_settings.view_transform = 'Standard'
bpy.context.view_layer.update()

# ---- added for rendering (the .blend has no active camera and no usable light): camera, sun
cam_auto = bpy.data.cameras.new('AutoCamera')
cam_auto.lens = 50.0
cam_auto.sensor_width = 36.0
cam_auto.clip_end = 1000.0
ob_auto_camera = bpy.data.objects.new('AutoCamera', cam_auto)
scene.collection.objects.link(ob_auto_camera)
ob_auto_camera.location = (18.3155, -21.9731, 20.6445)
ob_auto_camera.rotation_euler = (1.09748, -7.21219e-08, 0.694738)
scene.camera = ob_auto_camera
light_auto_sun = bpy.data.lights.new('AutoSun', 'SUN')
light_auto_sun.energy = 3.0
light_auto_sun.angle = 0.0523599
ob_auto_sun = bpy.data.objects.new('AutoSun', light_auto_sun)
scene.collection.objects.link(ob_auto_sun)
ob_auto_sun.rotation_euler = (0.872665, 0.174533, 0.523599)
bpy.context.view_layer.update()
